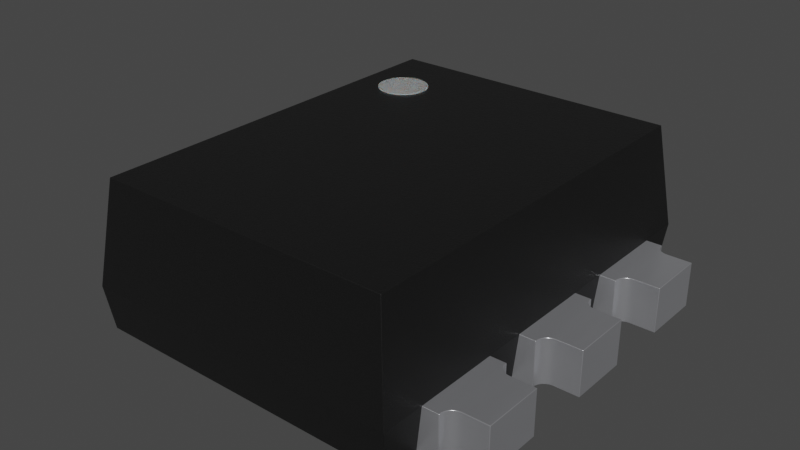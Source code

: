 # Source: SOT-666.blend  (saved by Blender 3.2.14; exported with 4.5.12 LTS)
import bpy
from mathutils import Matrix  # noqa: F401  (used for matrix-valued properties, if any)

bpy.ops.wm.read_factory_settings(use_empty=True)
scene = bpy.context.scene
scene.name = 'Scene'

# ---- collections
col_collection = bpy.data.collections.new('Collection'); scene.collection.children.link(col_collection)

# ---- materials (node trees are filled in below, after node groups)
mat_metal_pins = bpy.data.materials.new('metal_pins')
mat_metal_pins.use_transparent_shadow = False
mat_metal_pins.preview_render_type = 'CUBE'
mat_white_markings = bpy.data.materials.new('white_markings')
mat_white_markings.use_transparent_shadow = False
mat_white_markings.preview_render_type = 'FLAT'
mat_plastic_chip = bpy.data.materials.new('plastic_chip')
mat_plastic_chip.use_transparent_shadow = False
mat_plastic_chip.preview_render_type = 'CUBE'

# ---- material node trees
mat_metal_pins.use_nodes = True; mat_metal_pins.node_tree.nodes.clear()
_N = mat_metal_pins.node_tree.nodes; _L = mat_metal_pins.node_tree.links
n0 = _N.new('ShaderNodeMapping'); n0.name = 'Mapping'; n0.location = (-1447, -91)
n0.inputs[3].default_value = (4.8, 1.2, 1.1)
n1 = _N.new('ShaderNodeBsdfPrincipled'); n1.name = 'Principled BSDF'; n1.location = (-560, 254)
n1.distribution = 'GGX'
n1.subsurface_method = 'BURLEY'
n1.inputs[1].default_value = 0.7818
n1.inputs[2].default_value = 0.2886
n1.inputs[3].default_value = 1.45
n1.inputs[13].default_value = 0.0
n1.inputs[27].default_value = (0.0, 0.0, 0.0, 1.0)
n1.inputs[28].default_value = 1.0
n2 = _N.new('ShaderNodeOutputMaterial'); n2.name = 'Material Output.002'; n2.location = (-205, 253)
n2.width = 213
n3 = _N.new('ShaderNodeTexNoise'); n3.name = 'Noise Texture.002'; n3.location = (-1228, -73)
n3.inputs[2].default_value = 0.1
n3.inputs[3].default_value = 7.0
n3.inputs[4].default_value = 0.6
n3.inputs[8].default_value = 0.4
n4 = _N.new('ShaderNodeTexCoord'); n4.name = 'Texture Coordinate'; n4.location = (-1636, -116)
n5 = _N.new('ShaderNodeMix'); n5.name = 'Mix.001'; n5.location = (-921, 45)
n5.data_type = 'RGBA'
n5.inputs[6].default_value = (0.9398, 0.9547, 1.0, 1.0)
n5.inputs[7].default_value = (0.13, 0.1259, 0.1359, 1.0)
n6 = _N.new('ShaderNodeBump'); n6.name = 'Bump.001'; n6.location = (-1001, -227)
n6.inputs[0].default_value = 0.05
n6.inputs[1].default_value = 0.01
n6.inputs[2].default_value = 1.0
_L.new(n1.outputs[0], n2.inputs[0])
_L.new(n3.outputs[0], n6.inputs[3])
_L.new(n0.outputs[0], n3.inputs[0])
_L.new(n3.outputs[0], n5.inputs[0])
_L.new(n4.outputs[3], n0.inputs[0])
_L.new(n5.outputs[2], n1.inputs[0])
_L.new(n6.outputs[0], n1.inputs[5])
n2.is_active_output = True
mat_white_markings.use_nodes = True; mat_white_markings.node_tree.nodes.clear()
_N = mat_white_markings.node_tree.nodes; _L = mat_white_markings.node_tree.links
n0 = _N.new('ShaderNodeOutputMaterial'); n0.name = 'Material Output'; n0.location = (300, 300)
n1 = _N.new('ShaderNodeBsdfPrincipled'); n1.name = 'Principled BSDF'; n1.location = (-34, 272)
n1.distribution = 'GGX'
n1.subsurface_method = 'BURLEY'
n1.inputs[1].default_value = 0.02
n1.inputs[2].default_value = 0.4636
n1.inputs[3].default_value = 1.4
n1.inputs[8].default_value = 1.0
n1.inputs[10].default_value = 0.3682
n1.inputs[13].default_value = 0.6591
n1.inputs[18].default_value = 0.2318
n1.inputs[20].default_value = 0.6709
n1.inputs[24].default_value = 0.1191
n1.inputs[27].default_value = (0.0, 0.0, 0.0, 1.0)
n1.inputs[28].default_value = 1.0
n2 = _N.new('ShaderNodeMapping'); n2.name = 'Mapping'; n2.location = (-1010, 265)
n2.inputs[3].default_value = (3.0, 1.0, 1.0)
n3 = _N.new('ShaderNodeTexCoord'); n3.name = 'Texture Coordinate'; n3.location = (-1250, 180)
n4 = _N.new('ShaderNodeBump'); n4.name = 'Bump'; n4.location = (-376, -99)
n4.inputs[0].default_value = 0.05
n4.inputs[1].default_value = 1.0
n4.inputs[2].default_value = 1.0
n5 = _N.new('ShaderNodeTexNoise'); n5.name = 'Noise Texture'; n5.location = (-662, 176)
n5.inputs[2].default_value = 88.0
n5.inputs[3].default_value = 10.8
n5.inputs[4].default_value = 0.9167
n5.inputs[8].default_value = 1.6
n6 = _N.new('ShaderNodeValToRGB'); n6.name = 'ColorRamp'; n6.location = (-354, 186)
while len(n6.color_ramp.elements) > 1: n6.color_ramp.elements.remove(n6.color_ramp.elements[-1])
n6.color_ramp.elements[0].position = 0.0; n6.color_ramp.elements[0].color = (0.2596, 0.2596, 0.2596, 1.0)
_e = n6.color_ramp.elements.new(1.0); _e.color = (0.6303, 0.6303, 0.6303, 1.0)
n7 = _N.new('ShaderNodeMix'); n7.name = 'Mix'; n7.location = (-204, 152)
n7.data_type = 'RGBA'
n7.inputs[0].default_value = 0.3682
n7.inputs[7].default_value = (0.2525, 0.2525, 0.2525, 1.0)
_L.new(n5.outputs[0], n6.inputs[0])
_L.new(n1.outputs[0], n0.inputs[0])
_L.new(n3.outputs[2], n2.inputs[0])
_L.new(n2.outputs[0], n5.inputs[0])
_L.new(n5.outputs[0], n4.inputs[3])
_L.new(n4.outputs[0], n1.inputs[5])
_L.new(n6.outputs[0], n7.inputs[6])
_L.new(n7.outputs[2], n1.inputs[0])
n0.is_active_output = True
mat_plastic_chip.use_nodes = True; mat_plastic_chip.node_tree.nodes.clear()
_N = mat_plastic_chip.node_tree.nodes; _L = mat_plastic_chip.node_tree.links
n0 = _N.new('ShaderNodeBsdfPrincipled'); n0.name = 'Principled BSDF'; n0.location = (10, 300)
n0.distribution = 'GGX'
n0.subsurface_method = 'BURLEY'
n0.inputs[0].default_value = (0.009312, 0.009312, 0.009312, 1.0)
n0.inputs[1].default_value = 0.1372
n0.inputs[2].default_value = 0.3706
n0.inputs[3].default_value = 1.45
n0.inputs[27].default_value = (0.0, 0.0, 0.0, 1.0)
n0.inputs[28].default_value = 1.0
n1 = _N.new('ShaderNodeOutputMaterial'); n1.name = 'Material Output'; n1.location = (300, 300)
n2 = _N.new('ShaderNodeTexNoise'); n2.name = 'Noise Texture'; n2.location = (-893, 54)
n2.inputs[2].default_value = 200.0
n2.inputs[3].default_value = 3.6
n2.inputs[4].default_value = 0.8375
n3 = _N.new('ShaderNodeBump'); n3.name = 'Bump'; n3.location = (-604, -53)
n3.inputs[0].default_value = 0.08
n3.inputs[1].default_value = 1.0
n3.inputs[2].default_value = 1.0
_L.new(n0.outputs[0], n1.inputs[0])
_L.new(n2.outputs[0], n3.inputs[3])
_L.new(n3.outputs[0], n0.inputs[5])
n1.is_active_output = True

# ---- world
world_world = bpy.data.worlds.new('World'); scene.world = world_world
world_world.use_nodes = True; world_world.node_tree.nodes.clear()
_N = world_world.node_tree.nodes; _L = world_world.node_tree.links
n0 = _N.new('ShaderNodeOutputWorld'); n0.name = 'World Output'; n0.location = (300, 300)
n1 = _N.new('ShaderNodeBackground'); n1.name = 'Background'; n1.location = (10, 300)
n1.inputs[0].default_value = (0.05088, 0.05088, 0.05088, 1.0)
_L.new(n1.outputs[0], n0.inputs[0])
n0.is_active_output = True
world_world.color = (0.05088, 0.05088, 0.05088)
world_world.use_sun_shadow = False
world_world.sun_shadow_jitter_overblur = 0.0

# ---- meshes
me_shape_9_indexedfaceset_011 = bpy.data.meshes.new('SHAPE_9_IndexedFaceSet.011')
me_shape_9_indexedfaceset_011.from_pydata([(-0.709, -0.6454, -0.001), (-0.7043, -0.67, -0.001), (-0.7161, -0.6349, 0.179), (-0.85, -0.62, -0.001), (-0.75, -0.38, 0.179), (-0.7375, -0.3783, -0.001), (-0.7043, -0.33, -0.001), (-0.36, -0.67, 0.179), (-0.36, -0.33, 0.179), (0.7043, 0.17, 0.179), (0.7375, 0.1217, 0.179), (0.7259, 0.1269, 0.179), (0.709, 0.1454, 0.179), (0.7049, 0.1574, 0.179), (0.75, 0.12, 0.179), (0.85, 0.12, 0.179), (0.709, -0.1454, 0.179), (0.7161, -0.1349, 0.179), (0.7259, -0.1269, 0.179), (0.7375, -0.1217, 0.179), (0.7043, -0.17, -0.001), (0.36, -0.17, -0.001), (0.7049, 0.1574, -0.001), (0.7375, -0.1217, -0.001), (0.7161, 0.1349, 0.179), (0.85, -0.12, 0.179), (0.36, 0.67, 0.179), (0.7049, 0.6574, 0.179), (0.85, 0.62, 0.179), (0.75, 0.38, 0.179), (0.7259, 0.3731, -0.001), (0.709, 0.3546, 0.179), (0.7259, 0.3731, 0.179), (0.7375, 0.3783, 0.179), (0.7043, 0.33, 0.179), (0.75, 0.62, -0.001), (0.7375, 0.6217, -0.001), (0.85, 0.38, -0.001), (0.709, 0.3546, -0.001), (0.36, -0.33, -0.001), (0.7043, -0.33, 0.179), (0.7375, -0.3783, -0.001), (0.7161, -0.3651, -0.001), (0.85, -0.38, -0.001), (0.85, -0.62, -0.001), (0.7049, -0.6574, -0.001), (0.7259, -0.6269, -0.001), (0.7375, -0.6217, -0.001), (0.85, -0.62, 0.179), (-0.85, 0.12, -0.001), (-0.75, 0.12, 0.179), (-0.7259, 0.1269, -0.001), (-0.7043, 0.17, 0.179), (-0.7161, 0.1349, -0.001), (-0.75, -0.12, -0.001), (-0.7375, -0.1217, -0.001), (-0.36, 0.17, 0.179), (-0.709, 0.1454, 0.179), (-0.7043, 0.67, -0.001), (-0.7375, 0.6217, -0.001), (-0.36, 0.33, -0.001), (-0.75, 0.62, -0.001), (-0.7049, 0.3426, -0.001), (-0.709, 0.6454, 0.179), (-0.7161, 0.6349, 0.179), (-0.7259, 0.6269, 0.179), (-0.589, -0.7888, 0.5906), (-0.622, 0.8179, 0.005646), (0.6415, 0.8415, 0.18), (-0.6415, -0.8415, 0.18), (0.6415, -0.8415, 0.18), (0.5897, -0.7883, 0.5906), (-0.589, 0.7888, 0.5906), (0.5897, 0.7883, 0.5906), (0.622, 0.8179, 0.005646), (0.75, -0.38, -0.001), (0.75, -0.38, 0.179), (0.7259, -0.3731, 0.179), (0.709, -0.3546, 0.179), (0.7259, -0.6269, 0.179), (0.36, -0.67, -0.001), (0.7043, -0.33, -0.001), (0.7375, -0.3783, 0.179), (0.75, -0.62, 0.179), (0.709, -0.6454, 0.179), (0.709, 0.1454, -0.001), (0.75, -0.12, 0.179), (0.7049, -0.1574, -0.001), (-0.7043, -0.17, 0.179), (-0.7043, -0.17, -0.001), (-0.7161, -0.1349, -0.001), (-0.7043, 0.17, -0.001), (-0.75, 0.12, -0.001), (-0.709, 0.1454, -0.001), (-0.85, -0.12, -0.001), (-0.709, -0.1454, -0.001), (-0.7049, -0.1574, -0.001), (-0.7049, 0.1574, 0.179), (-0.7375, 0.1217, 0.179), (-0.75, -0.12, 0.179), (-0.6415, 0.8415, 0.18), (0.622, -0.8179, 0.005646), (-0.622, -0.8179, 0.005646), (0.709, 0.6454, 0.179), (0.85, 0.62, -0.001), (0.7161, 0.3651, 0.179), (0.7043, 0.33, -0.001), (0.7375, 0.3783, -0.001), (0.7043, 0.67, 0.179), (0.75, 0.62, 0.179), (0.7375, 0.6217, 0.179), (0.7161, 0.6349, 0.179), (-0.7375, 0.3783, -0.001), (-0.7161, 0.3651, 0.179), (-0.7049, 0.3426, 0.179), (-0.7043, 0.67, 0.179), (-0.7049, 0.6574, 0.179), (-0.75, 0.62, 0.179), (-0.7259, 0.3731, -0.001), (-0.7375, -0.6217, -0.001), (-0.7259, -0.6269, -0.001), (-0.7375, -0.6217, 0.179), (-0.709, -0.6454, 0.179), (-0.75, -0.38, -0.001), (-0.7161, -0.3651, -0.001), (-0.85, -0.38, -0.001), (-0.7049, -0.3426, 0.179), (-0.7049, -0.6574, 0.179), (-0.7043, -0.67, 0.179), (-0.75, -0.62, -0.001), (-0.75, -0.62, 0.179), (-0.85, -0.62, 0.179), (-0.85, -0.38, 0.179), (-0.7043, -0.33, 0.179), (-0.709, -0.3546, 0.179), (-0.7259, -0.3731, 0.179), (-0.7161, -0.3651, 0.179), (-0.36, -0.67, -0.001), (-0.7161, -0.6349, -0.001), (-0.7049, -0.6574, -0.001), (-0.36, -0.33, -0.001), (-0.7049, -0.3426, -0.001), (-0.709, -0.3546, -0.001), (-0.7259, -0.3731, -0.001), (-0.7259, -0.6269, 0.179), (-0.7375, -0.3783, 0.179), (0.36, 0.17, -0.001), (0.36, 0.17, 0.179), (0.7375, 0.1217, -0.001), (0.7043, 0.17, -0.001), (0.709, -0.1454, -0.001), (0.7259, -0.1269, -0.001), (0.7043, -0.17, 0.179), (0.36, -0.17, 0.179), (0.75, 0.12, -0.001), (0.7259, 0.1269, -0.001), (0.7161, 0.1349, -0.001), (0.85, 0.12, -0.001), (0.85, -0.12, -0.001), (0.75, -0.12, -0.001), (0.7161, -0.1349, -0.001), (0.7049, -0.1574, 0.179), (0.36, 0.33, -0.001), (0.7043, 0.67, -0.001), (0.709, 0.6454, -0.001), (0.7049, 0.6574, -0.001), (0.7259, 0.6269, 0.179), (0.85, 0.38, 0.179), (0.75, 0.38, -0.001), (0.7049, 0.3426, 0.179), (0.7049, 0.3426, -0.001), (0.36, 0.67, -0.001), (0.7259, 0.6269, -0.001), (0.7161, 0.6349, -0.001), (0.7161, 0.3651, -0.001), (0.36, 0.33, 0.179), (0.36, -0.67, 0.179), (0.36, -0.33, 0.179), (0.7049, -0.3426, 0.179), (0.7049, -0.3426, -0.001), (0.7161, -0.3651, 0.179), (0.7161, -0.6349, -0.001), (0.7049, -0.6574, 0.179), (0.7375, -0.6217, 0.179), (0.7043, -0.67, -0.001), (0.7043, -0.67, 0.179), (0.709, -0.3546, -0.001), (0.75, -0.62, -0.001), (0.7259, -0.3731, -0.001), (0.709, -0.6454, -0.001), (0.85, -0.38, 0.179), (0.7161, -0.6349, 0.179), (-0.36, -0.17, 0.179), (-0.85, -0.12, 0.179), (-0.85, 0.12, 0.179), (-0.7259, 0.1269, 0.179), (-0.7375, 0.1217, -0.001), (-0.36, 0.17, -0.001), (-0.36, -0.17, -0.001), (-0.7049, 0.1574, -0.001), (-0.7259, -0.1269, -0.001), (-0.7161, 0.1349, 0.179), (-0.7259, -0.1269, 0.179), (-0.7375, -0.1217, 0.179), (-0.7161, -0.1349, 0.179), (-0.709, -0.1454, 0.179), (-0.7049, -0.1574, 0.179), (-0.7043, 0.33, -0.001), (-0.709, 0.3546, -0.001), (-0.7259, 0.3731, 0.179), (-0.709, 0.3546, 0.179), (-0.7161, 0.3651, -0.001), (-0.7043, 0.33, 0.179), (-0.85, 0.38, 0.179), (-0.85, 0.62, 0.179), (-0.85, 0.62, -0.001), (-0.7049, 0.6574, -0.001), (-0.7375, 0.6217, 0.179), (-0.36, 0.67, -0.001), (-0.36, 0.33, 0.179), (-0.709, 0.6454, -0.001), (-0.75, 0.38, -0.001), (-0.7161, 0.6349, -0.001), (-0.7259, 0.6269, -0.001), (-0.85, 0.38, -0.001), (-0.36, 0.67, 0.179), (-0.75, 0.38, 0.179), (-0.7375, 0.3783, 0.179), (-0.4, 0.6, 0.5906), (-0.4, 0.6, 0.5946), (-0.3805, 0.5981, 0.5906), (-0.3805, 0.5981, 0.5946), (-0.3617, 0.5924, 0.5906), (-0.3617, 0.5924, 0.5946), (-0.3444, 0.5831, 0.5906), (-0.3444, 0.5831, 0.5946), (-0.3293, 0.5707, 0.5906), (-0.3293, 0.5707, 0.5946), (-0.3169, 0.5556, 0.5906), (-0.3169, 0.5556, 0.5946), (-0.3076, 0.5383, 0.5906), (-0.3076, 0.5383, 0.5946), (-0.3019, 0.5195, 0.5906), (-0.3019, 0.5195, 0.5946), (-0.3, 0.5, 0.5906), (-0.3, 0.5, 0.5946), (-0.3019, 0.4805, 0.5906), (-0.3019, 0.4805, 0.5946), (-0.3076, 0.4617, 0.5906), (-0.3076, 0.4617, 0.5946), (-0.3169, 0.4444, 0.5906), (-0.3169, 0.4444, 0.5946), (-0.3293, 0.4293, 0.5906), (-0.3293, 0.4293, 0.5946), (-0.3444, 0.4169, 0.5906), (-0.3444, 0.4169, 0.5946), (-0.3617, 0.4076, 0.5906), (-0.3617, 0.4076, 0.5946), (-0.3805, 0.4019, 0.5906), (-0.3805, 0.4019, 0.5946), (-0.4, 0.4, 0.5906), (-0.4, 0.4, 0.5946), (-0.4195, 0.4019, 0.5906), (-0.4195, 0.4019, 0.5946), (-0.4383, 0.4076, 0.5906), (-0.4383, 0.4076, 0.5946), (-0.4556, 0.4169, 0.5906), (-0.4556, 0.4169, 0.5946), (-0.4707, 0.4293, 0.5906), (-0.4707, 0.4293, 0.5946), (-0.4831, 0.4444, 0.5906), (-0.4831, 0.4444, 0.5946), (-0.4924, 0.4617, 0.5906), (-0.4924, 0.4617, 0.5946), (-0.4981, 0.4805, 0.5906), (-0.4981, 0.4805, 0.5946), (-0.5, 0.5, 0.5906), (-0.5, 0.5, 0.5946), (-0.4981, 0.5195, 0.5906), (-0.4981, 0.5195, 0.5946), (-0.4924, 0.5383, 0.5906), (-0.4924, 0.5383, 0.5946), (-0.4831, 0.5556, 0.5906), (-0.4831, 0.5556, 0.5946), (-0.4707, 0.5707, 0.5906), (-0.4707, 0.5707, 0.5946), (-0.4556, 0.5831, 0.5906), (-0.4556, 0.5831, 0.5946), (-0.4383, 0.5924, 0.5906), (-0.4383, 0.5924, 0.5946), (-0.4195, 0.5981, 0.5906), (-0.4195, 0.5981, 0.5946)], [], [(139, 137, 1), (0, 137, 139), (138, 137, 0), (7, 8, 136, 2), (135, 144, 2, 136), (142, 140, 124), (145, 121, 144, 135), (4, 130, 121, 145), (6, 140, 141), (132, 131, 130, 4), (130, 129, 119, 121), (129, 130, 131, 3), (127, 139, 1, 128), (39, 177, 40, 81), (122, 0, 139, 127), (159, 154, 157, 158), (144, 120, 138, 2), (3, 131, 132, 125), (125, 132, 4, 123), (133, 6, 141, 126), (126, 141, 142, 134), (145, 5, 123, 4), (135, 143, 5, 145), (136, 124, 143, 135), (6, 133, 8, 140), (134, 142, 124, 136), (140, 8, 7, 137), (21, 153, 147, 146), (127, 128, 7), (122, 127, 7), (2, 122, 7), (162, 171, 173, 174), (166, 111, 105, 32), (134, 136, 8), (30, 172, 36, 107), (126, 134, 8), (107, 36, 35, 168), (133, 126, 8), (28, 109, 29, 167), (146, 147, 9, 149), (14, 154, 148, 10), (10, 148, 155, 11), (13, 22, 149, 9), (12, 85, 22, 13), (24, 156, 85, 12), (154, 14, 15, 157), (11, 155, 156, 24), (157, 15, 25, 158), (158, 25, 86, 159), (152, 20, 87, 161), (161, 87, 150, 16), (19, 23, 159, 86), (18, 151, 23, 19), (17, 160, 151, 18), (152, 153, 21, 20), (16, 150, 160, 17), (15, 14, 86, 25), (14, 10, 19, 86), (10, 11, 18, 19), (90, 200, 51, 53), (146, 85, 156), (146, 22, 85), (146, 149, 22), (21, 87, 20), (21, 150, 87), (21, 160, 150), (24, 147, 153, 17), (162, 175, 26, 171), (55, 54, 92, 196), (200, 55, 196, 51), (195, 202, 204, 201), (147, 24, 12), (147, 12, 13), (147, 13, 9), (153, 152, 161), (153, 161, 16), (153, 16, 17), (53, 197, 198, 90), (171, 26, 108, 163), (109, 35, 36, 110), (110, 36, 172, 166), (27, 165, 163, 108), (103, 164, 165, 27), (111, 173, 164, 103), (35, 109, 28, 104), (166, 172, 173, 111), (104, 28, 167, 37), (37, 167, 29, 168), (34, 106, 170, 169), (169, 170, 38, 31), (33, 107, 168, 29), (32, 30, 107, 33), (105, 174, 30, 32), (34, 175, 162, 106), (31, 38, 174, 105), (80, 176, 177, 39), (187, 75, 43, 44), (109, 110, 33, 29), (110, 166, 32, 33), (138, 120, 143, 124), (171, 164, 173), (171, 165, 164), (171, 163, 165), (162, 170, 106), (162, 38, 170), (162, 174, 38), (111, 26, 175, 105), (190, 76, 83, 48), (151, 155, 148, 23), (26, 111, 103), (26, 103, 27), (26, 27, 108), (175, 34, 169), (175, 169, 31), (175, 31, 105), (80, 39, 42, 181), (76, 75, 41, 82), (49, 194, 50, 92), (82, 41, 188, 77), (178, 179, 81, 40), (78, 186, 179, 178), (180, 42, 186, 78), (75, 76, 190, 43), (77, 188, 42, 180), (43, 190, 48, 44), (44, 48, 83, 187), (185, 184, 45, 182), (182, 45, 189, 84), (183, 47, 187, 83), (79, 46, 47, 183), (63, 220, 222, 64), (184, 185, 176, 80), (191, 181, 46, 79), (192, 88, 89, 198), (21, 146, 156, 160), (76, 82, 183, 83), (82, 77, 79, 183), (11, 24, 17, 18), (39, 186, 42), (39, 179, 186), (39, 81, 179), (80, 45, 184), (80, 189, 45), (80, 181, 189), (180, 177, 176, 191), (221, 224, 215, 61), (112, 221, 61, 59), (118, 112, 59, 223), (211, 118, 223, 222), (177, 180, 78), (177, 78, 178), (177, 178, 40), (176, 185, 182), (176, 182, 84), (176, 84, 191), (222, 218, 60, 211), (99, 54, 55, 203), (203, 55, 200, 202), (206, 96, 89, 88), (205, 95, 96, 206), (204, 90, 95, 205), (54, 99, 193, 94), (202, 200, 90, 204), (94, 193, 194, 49), (52, 91, 199, 97), (97, 199, 93, 57), (98, 196, 92, 50), (195, 51, 196, 98), (201, 53, 51, 195), (91, 52, 56, 197), (57, 93, 53, 201), (197, 56, 192, 198), (54, 94, 49, 92), (96, 198, 89), (95, 198, 96), (90, 198, 95), (192, 56, 201, 204), (173, 172, 30, 174), (93, 197, 53), (98, 203, 202, 195), (199, 197, 93), (50, 99, 203, 98), (91, 197, 199), (194, 193, 99, 50), (206, 88, 192), (205, 206, 192), (204, 205, 192), (124, 140, 137, 138), (160, 156, 155, 151), (57, 201, 56), (97, 57, 56), (47, 41, 75, 187), (52, 97, 56), (219, 212, 207, 60), (226, 221, 112, 227), (227, 112, 118, 209), (114, 62, 207, 212), (210, 208, 62, 114), (113, 211, 208, 210), (221, 226, 213, 224), (209, 118, 211, 113), (224, 213, 214, 215), (215, 214, 117, 61), (115, 58, 216, 116), (116, 216, 220, 63), (217, 59, 61, 117), (65, 223, 59, 217), (58, 115, 225, 218), (64, 222, 223, 65), (137, 7, 128, 1), (62, 60, 207), (208, 60, 62), (211, 60, 208), (219, 225, 64, 113), (65, 209, 113, 64), (220, 218, 222), (217, 227, 209, 65), (216, 218, 220), (117, 226, 227, 217), (58, 218, 216), (214, 213, 226, 117), (114, 212, 219), (210, 114, 219), (113, 210, 219), (74, 67, 100, 68), (181, 42, 188, 46), (63, 64, 225), (120, 119, 5, 143), (116, 63, 225), (119, 129, 123, 5), (115, 116, 225), (168, 35, 104, 37), (101, 102, 67, 74), (23, 148, 154, 159), (66, 69, 70, 71), (102, 101, 70, 69), (67, 102, 69, 100), (100, 72, 73, 68), (68, 70, 101, 74), (68, 73, 71, 70), (72, 100, 69, 66), (2, 138, 0, 122), (129, 3, 125, 123), (84, 189, 181, 191), (120, 144, 121, 119), (46, 188, 41, 47), (77, 180, 191, 79), (73, 72, 66, 71), (140, 142, 141), (218, 225, 219, 60), (228, 229, 231, 230), (230, 231, 233, 232), (232, 233, 235, 234), (234, 235, 237, 236), (236, 237, 239, 238), (238, 239, 241, 240), (240, 241, 243, 242), (242, 243, 245, 244), (244, 245, 247, 246), (246, 247, 249, 248), (248, 249, 251, 250), (250, 251, 253, 252), (252, 253, 255, 254), (254, 255, 257, 256), (256, 257, 259, 258), (258, 259, 261, 260), (260, 261, 263, 262), (262, 263, 265, 264), (264, 265, 267, 266), (266, 267, 269, 268), (268, 269, 271, 270), (270, 271, 273, 272), (272, 273, 275, 274), (274, 275, 277, 276), (276, 277, 279, 278), (278, 279, 281, 280), (280, 281, 283, 282), (282, 283, 285, 284), (284, 285, 287, 286), (286, 287, 289, 288), (231, 229, 291, 289, 287, 285, 283, 281, 279, 277, 275, 273, 271, 269, 267, 265, 263, 261, 259, 257, 255, 253, 251, 249, 247, 245, 243, 241, 239, 237, 235, 233), (288, 289, 291, 290), (290, 291, 229, 228), (228, 230, 232, 234, 236, 238, 240, 242, 244, 246, 248, 250, 252, 254, 256, 258, 260, 262, 264, 266, 268, 270, 272, 274, 276, 278, 280, 282, 284, 286, 288, 290)])
me_shape_9_indexedfaceset_011.polygons.foreach_set('use_smooth', [True] * 284)
me_shape_9_indexedfaceset_011.polygons.foreach_set('material_index', [0, 0, 0, 0, 0, 0, 0, 0, 0, 0, 0, 0, 0, 0, 0, 0, 0, 0, 0, 0, 0, 0, 0, 0, 0, 0, 0, 0, 0, 0, 0, 0, 0, 0, 0, 0, 0, 0, 0, 0, 0, 0, 0, 0, 0, 0, 0, 0, 0, 0, 0, 0, 0, 0, 0, 0, 0, 0, 0, 0, 0, 0, 0, 0, 0, 0, 0, 0, 0, 0, 0, 0, 0, 0, 0, 0, 0, 0, 0, 0, 0, 0, 0, 0, 0, 0, 0, 0, 0, 0, 0, 0, 0, 0, 0, 0, 0, 0, 0, 0, 0, 0, 0, 0, 0, 0, 0, 0, 0, 0, 0, 0, 0, 0, 0, 0, 0, 0, 0, 0, 0, 0, 0, 0, 0, 0, 0, 0, 0, 0, 0, 0, 0, 0, 0, 0, 0, 0, 0, 0, 0, 0, 0, 0, 0, 0, 0, 0, 0, 0, 0, 0, 0, 0, 0, 0, 0, 0, 0, 0, 0, 0, 0, 0, 0, 0, 0, 0, 0, 0, 0, 0, 0, 0, 0, 0, 0, 0, 0, 0, 0, 0, 0, 0, 0, 0, 0, 0, 0, 0, 0, 0, 0, 0, 0, 0, 0, 0, 0, 0, 0, 0, 0, 0, 0, 0, 0, 0, 0, 0, 0, 0, 0, 0, 0, 0, 0, 0, 0, 0, 0, 0, 0, 0, 2, 0, 0, 0, 0, 0, 0, 0, 2, 0, 2, 2, 2, 2, 2, 2, 2, 0, 0, 0, 0, 0, 0, 2, 0, 0, 1, 1, 1, 1, 1, 1, 1, 1, 1, 1, 1, 1, 1, 1, 1, 1, 1, 1, 1, 1, 1, 1, 1, 1, 1, 1, 1, 1, 1, 1, 1, 1, 1, 1])
_k = set([(0, 138), (0, 139), (1, 137), (1, 139), (2, 122), (2, 144), (3, 125), (3, 129), (3, 131), (4, 132), (4, 145), (5, 123), (5, 143), (6, 140), (6, 141), (7, 8), (7, 128), (7, 137), (8, 133), (8, 140), (9, 13), (9, 147), (10, 11), (10, 14), (11, 24), (12, 13), (12, 24), (14, 15), (15, 25), (15, 157), (16, 17), (16, 161), (17, 18), (18, 19), (19, 86), (20, 21), (20, 87), (21, 146), (21, 153), (22, 85), (22, 149), (23, 151), (23, 159), (25, 86), (25, 158), (26, 108), (26, 171), (26, 175), (27, 103), (27, 108), (28, 104), (28, 109), (28, 167), (29, 33), (29, 167), (30, 107), (30, 174), (31, 105), (31, 169), (32, 33), (32, 105), (34, 169), (34, 175), (35, 36), (35, 104), (36, 172), (37, 104), (37, 167), (37, 168), (38, 170), (38, 174), (39, 80), (39, 81), (39, 177), (40, 177), (40, 178), (41, 75), (41, 188), (42, 186), (42, 188), (43, 44), (43, 75), (43, 190), (44, 48), (44, 187), (45, 184), (45, 189), (46, 47), (46, 181), (47, 187), (48, 83), (48, 190), (49, 92), (49, 94), (49, 194), (50, 98), (50, 194), (51, 53), (51, 196), (52, 56), (52, 97), (53, 93), (54, 55), (54, 94), (55, 200), (56, 192), (56, 197), (57, 97), (57, 201), (58, 216), (58, 218), (59, 61), (59, 223), (60, 207), (60, 218), (60, 219), (61, 215), (62, 207), (62, 208), (63, 64), (63, 116), (64, 65), (65, 217), (66, 69), (66, 71), (66, 72), (67, 74), (67, 100), (67, 102), (68, 70), (68, 73), (68, 74), (68, 100), (69, 70), (69, 100), (69, 102), (70, 71), (70, 101), (71, 73), (72, 73), (72, 100), (74, 101), (76, 82), (76, 190), (77, 82), (77, 180), (78, 178), (78, 180), (79, 183), (79, 191), (80, 176), (80, 184), (81, 179), (83, 183), (84, 182), (84, 191), (85, 156), (87, 150), (88, 192), (88, 206), (89, 96), (89, 198), (90, 95), (90, 200), (91, 197), (91, 199), (92, 196), (93, 199), (94, 193), (95, 96), (98, 195), (99, 193), (99, 203), (101, 102), (103, 111), (106, 162), (106, 170), (107, 168), (109, 110), (110, 166), (111, 166), (112, 118), (112, 221), (113, 209), (113, 210), (114, 210), (114, 212), (115, 116), (115, 225), (117, 214), (117, 217), (118, 211), (119, 120), (119, 129), (120, 138), (121, 130), (121, 144), (122, 127), (123, 125), (124, 142), (124, 143), (125, 132), (126, 133), (126, 134), (127, 128), (130, 131), (131, 132), (134, 136), (135, 136), (135, 145), (137, 140), (141, 142), (146, 147), (146, 149), (147, 153), (148, 154), (148, 155), (150, 160), (151, 160), (152, 153), (152, 161), (154, 157), (155, 156), (157, 158), (158, 159), (162, 171), (162, 175), (163, 165), (163, 171), (164, 165), (164, 173), (172, 173), (176, 177), (176, 185), (179, 186), (181, 189), (182, 185), (192, 198), (193, 194), (195, 201), (197, 198), (202, 203), (202, 204), (204, 205), (205, 206), (208, 211), (209, 227), (212, 219), (213, 214), (213, 224), (213, 226), (214, 215), (215, 224), (216, 220), (218, 225), (219, 225), (220, 222), (221, 224), (222, 223), (226, 227), (228, 230), (228, 290), (229, 231), (229, 291), (230, 232), (231, 233), (232, 234), (233, 235), (234, 236), (235, 237), (236, 238), (237, 239), (238, 240), (239, 241), (240, 242), (241, 243), (242, 244), (243, 245), (244, 246), (245, 247), (246, 248), (247, 249), (248, 250), (249, 251), (250, 252), (251, 253), (252, 254), (253, 255), (254, 256), (255, 257), (256, 258), (257, 259), (258, 260), (259, 261), (260, 262), (261, 263), (262, 264), (263, 265), (264, 266), (265, 267), (266, 268), (267, 269), (268, 270), (269, 271), (270, 272), (271, 273), (272, 274), (273, 275), (274, 276), (275, 277), (276, 278), (277, 279), (278, 280), (279, 281), (280, 282), (281, 283), (282, 284), (283, 285), (284, 286), (285, 287), (286, 288), (287, 289), (288, 290), (289, 291)])
me_shape_9_indexedfaceset_011.attributes.new('sharp_edge', 'BOOLEAN', 'EDGE').data.foreach_set('value', [ (min(e.vertices), max(e.vertices)) in _k for e in me_shape_9_indexedfaceset_011.edges])
_uv = me_shape_9_indexedfaceset_011.uv_layers.new(name='UVMap')
_uv.uv.foreach_set('vector', [0.08533, 0.1133, 0.2882, 0.1059, 0.08568, 0.1059, 0.08295, 0.1204, 0.2882, 0.1059, 0.08533, 0.1133, 0.07874, 0.1265, 0.2882, 0.1059, 0.08295, 0.1204, 0.2882, 0.1059, 0.2882, 0.3059, 0.07874, 0.2853, 0.07874, 0.1265, 0.07301, 0.2805, 0.07301, 0.1313, 0.07874, 0.1265, 0.07874, 0.2853, 0.08295, 0.2914, 0.2882, 0.3059, 0.07874, 0.2853, 0.0662, 0.2775, 0.0662, 0.1343, 0.07301, 0.1313, 0.07301, 0.2805, 0.05882, 0.2765, 0.05882, 0.1353, 0.0662, 0.1343, 0.0662, 0.2775, 0.08568, 0.3059, 0.2882, 0.3059, 0.08533, 0.2984, 5.96e-08, 0.2765, 1.788e-07, 0.1353, 0.05882, 0.1353, 0.05882, 0.2765, 0.05882, 0.6053, 0.05882, 0.4994, 0.0662, 0.4994, 0.0662, 0.6053, 0.05882, 0.4994, 0.05882, 0.6053, 1.788e-07, 0.6053, 1.788e-07, 0.4994, 0.1133, 0.6053, 0.1133, 0.4994, 0.1059, 0.4994, 0.1059, 0.6053, 0.7118, 0.4994, 0.7118, 0.6053, 0.9143, 0.6053, 0.9143, 0.4994, 0.1204, 0.6053, 0.1204, 0.4994, 0.1133, 0.4994, 0.1133, 0.6053, 0.9412, 0.4294, 0.9412, 0.5706, 1.0, 0.5706, 1.0, 0.4294, 0.07301, 0.6053, 0.07301, 0.4994, 0.07874, 0.4994, 0.07874, 0.6053, 0.1353, 0.4994, 0.1353, 0.6053, 0.2765, 0.6053, 0.2765, 0.4994, 5.96e-08, 0.4994, 5.96e-08, 0.6053, 0.05882, 0.6053, 0.05882, 0.4994, 0.3059, 0.6053, 0.3059, 0.4994, 0.2984, 0.4994, 0.2984, 0.6053, 0.2984, 0.6053, 0.2984, 0.4994, 0.2914, 0.4994, 0.2914, 0.6053, 0.0662, 0.6053, 0.0662, 0.4994, 0.05882, 0.4994, 0.05882, 0.6053, 0.07301, 0.6053, 0.07301, 0.4994, 0.0662, 0.4994, 0.0662, 0.6053, 0.07874, 0.6053, 0.07874, 0.4994, 0.07301, 0.4994, 0.07301, 0.6053, 0.08568, 0.4994, 0.08568, 0.6053, 0.2882, 0.6053, 0.2882, 0.4994, 0.2914, 0.6053, 0.2914, 0.4994, 0.2853, 0.4994, 0.2853, 0.6053, 0.3059, 0.4994, 0.3059, 0.6053, 0.1059, 0.6053, 0.1059, 0.4994, 0.4, 0.4994, 0.4, 0.6053, 0.6, 0.6053, 0.6, 0.4994, 0.08533, 0.1133, 0.08568, 0.1059, 0.2882, 0.1059, 0.08295, 0.1204, 0.08533, 0.1133, 0.2882, 0.1059, 0.07874, 0.1265, 0.08295, 0.1204, 0.2882, 0.1059, 0.7118, 0.6941, 0.7118, 0.8941, 0.9213, 0.8735, 0.9213, 0.7147, 0.927, 0.8687, 0.9213, 0.8735, 0.9213, 0.7147, 0.927, 0.7195, 0.08295, 0.2914, 0.07874, 0.2853, 0.2882, 0.3059, 0.927, 0.7195, 0.927, 0.8687, 0.9338, 0.8657, 0.9338, 0.7225, 0.08533, 0.2984, 0.08295, 0.2914, 0.2882, 0.3059, 0.9338, 0.7225, 0.9338, 0.8657, 0.9412, 0.8647, 0.9412, 0.7235, 0.08568, 0.3059, 0.08533, 0.2984, 0.2882, 0.3059, 1.0, 0.8647, 0.9412, 0.8647, 0.9412, 0.7235, 1.0, 0.7235, 0.7118, 0.4994, 0.7118, 0.6053, 0.9143, 0.6053, 0.9143, 0.4994, 0.9412, 0.6053, 0.9412, 0.4994, 0.9338, 0.4994, 0.9338, 0.6053, 0.9338, 0.6053, 0.9338, 0.4994, 0.927, 0.4994, 0.927, 0.6053, 0.5926, 0.6053, 0.5926, 0.4994, 0.6, 0.4994, 0.6, 0.6053, 0.5855, 0.6053, 0.5855, 0.4994, 0.5926, 0.4994, 0.5926, 0.6053, 0.5794, 0.6053, 0.5794, 0.4994, 0.5855, 0.4994, 0.5855, 0.6053, 0.9412, 0.4994, 0.9412, 0.6053, 1.0, 0.6053, 1.0, 0.4994, 0.927, 0.6053, 0.927, 0.4994, 0.9213, 0.4994, 0.9213, 0.6053, 0.5706, 0.4994, 0.5706, 0.6053, 0.4294, 0.6053, 0.4294, 0.4994, 1.0, 0.4994, 1.0, 0.6053, 0.9412, 0.6053, 0.9412, 0.4994, 0.4, 0.6053, 0.4, 0.4994, 0.4074, 0.4994, 0.4074, 0.6053, 0.4074, 0.6053, 0.4074, 0.4994, 0.4145, 0.4994, 0.4145, 0.6053, 0.9338, 0.6053, 0.9338, 0.4994, 0.9412, 0.4994, 0.9412, 0.6053, 0.927, 0.6053, 0.927, 0.4994, 0.9338, 0.4994, 0.9338, 0.6053, 0.9213, 0.6053, 0.9213, 0.4994, 0.927, 0.4994, 0.927, 0.6053, 0.9143, 0.6053, 0.7118, 0.6053, 0.7118, 0.4994, 0.9143, 0.4994, 0.4145, 0.6053, 0.4145, 0.4994, 0.4206, 0.4994, 0.4206, 0.6053, 1.0, 0.5706, 0.9412, 0.5706, 0.9412, 0.4294, 1.0, 0.4294, 0.9412, 0.5706, 0.9338, 0.5716, 0.9338, 0.4284, 0.9412, 0.4294, 0.9338, 0.5716, 0.927, 0.5746, 0.927, 0.4254, 0.9338, 0.4284, 0.07874, 0.4206, 0.07301, 0.4254, 0.07301, 0.5746, 0.07874, 0.5794, 0.7118, 0.6, 0.917, 0.5855, 0.9213, 0.5794, 0.7118, 0.6, 0.9147, 0.5926, 0.917, 0.5855, 0.7118, 0.6, 0.9143, 0.6, 0.9147, 0.5926, 0.7118, 0.4, 0.9147, 0.4074, 0.9143, 0.4, 0.7118, 0.4, 0.917, 0.4145, 0.9147, 0.4074, 0.7118, 0.4, 0.9213, 0.4206, 0.917, 0.4145, 0.9213, 0.5794, 0.7118, 0.6, 0.7118, 0.4, 0.9213, 0.4206, 0.6941, 0.4994, 0.6941, 0.6053, 0.8941, 0.6053, 0.8941, 0.4994, 0.0662, 0.4284, 0.05882, 0.4294, 0.05882, 0.5706, 0.0662, 0.5716, 0.07301, 0.4254, 0.0662, 0.4284, 0.0662, 0.5716, 0.07301, 0.5746, 0.07301, 0.5746, 0.07301, 0.4254, 0.07874, 0.4206, 0.07874, 0.5794, 0.7118, 0.6, 0.9213, 0.5794, 0.917, 0.5855, 0.7118, 0.6, 0.917, 0.5855, 0.9147, 0.5926, 0.7118, 0.6, 0.9147, 0.5926, 0.9143, 0.6, 0.7118, 0.4, 0.9143, 0.4, 0.9147, 0.4074, 0.7118, 0.4, 0.9147, 0.4074, 0.917, 0.4145, 0.7118, 0.4, 0.917, 0.4145, 0.9213, 0.4206, 0.07874, 0.5794, 0.2882, 0.6, 0.2882, 0.4, 0.07874, 0.4206, 0.7118, 0.4994, 0.7118, 0.6053, 0.9143, 0.6053, 0.9143, 0.4994, 0.9412, 0.6053, 0.9412, 0.4994, 0.9338, 0.4994, 0.9338, 0.6053, 0.9338, 0.6053, 0.9338, 0.4994, 0.927, 0.4994, 0.927, 0.6053, 0.8867, 0.6053, 0.8867, 0.4994, 0.8941, 0.4994, 0.8941, 0.6053, 0.8796, 0.6053, 0.8796, 0.4994, 0.8867, 0.4994, 0.8867, 0.6053, 0.8735, 0.6053, 0.8735, 0.4994, 0.8796, 0.4994, 0.8796, 0.6053, 0.9412, 0.4994, 0.9412, 0.6053, 1.0, 0.6053, 1.0, 0.4994, 0.927, 0.6053, 0.927, 0.4994, 0.9213, 0.4994, 0.9213, 0.6053, 0.8647, 0.4994, 0.8647, 0.6053, 0.7235, 0.6053, 0.7235, 0.4994, 1.0, 0.4994, 1.0, 0.6053, 0.9412, 0.6053, 0.9412, 0.4994, 0.6941, 0.6053, 0.6941, 0.4994, 0.7016, 0.4994, 0.7016, 0.6053, 0.7016, 0.6053, 0.7016, 0.4994, 0.7086, 0.4994, 0.7086, 0.6053, 0.9338, 0.6053, 0.9338, 0.4994, 0.9412, 0.4994, 0.9412, 0.6053, 0.927, 0.6053, 0.927, 0.4994, 0.9338, 0.4994, 0.9338, 0.6053, 0.9213, 0.6053, 0.9213, 0.4994, 0.927, 0.4994, 0.927, 0.6053, 0.9143, 0.6053, 0.7118, 0.6053, 0.7118, 0.4994, 0.9143, 0.4994, 0.7086, 0.6053, 0.7086, 0.4994, 0.7147, 0.4994, 0.7147, 0.6053, 0.1059, 0.4994, 0.1059, 0.6053, 0.3059, 0.6053, 0.3059, 0.4994, 0.9412, 0.1353, 0.9412, 0.2765, 1.0, 0.2765, 1.0, 0.1353, 0.9412, 0.8647, 0.9338, 0.8657, 0.9338, 0.7225, 0.9412, 0.7235, 0.9338, 0.8657, 0.927, 0.8687, 0.927, 0.7195, 0.9338, 0.7225, 0.07874, 0.1265, 0.07301, 0.1313, 0.07301, 0.2805, 0.07874, 0.2853, 0.7118, 0.8941, 0.917, 0.8796, 0.9213, 0.8735, 0.7118, 0.8941, 0.9147, 0.8867, 0.917, 0.8796, 0.7118, 0.8941, 0.9143, 0.8941, 0.9147, 0.8867, 0.7118, 0.6941, 0.9147, 0.7016, 0.9143, 0.6941, 0.7118, 0.6941, 0.917, 0.7086, 0.9147, 0.7016, 0.7118, 0.6941, 0.9213, 0.7147, 0.917, 0.7086, 0.9213, 0.8735, 0.7118, 0.8941, 0.7118, 0.6941, 0.9213, 0.7147, 1.0, 0.2765, 0.9412, 0.2765, 0.9412, 0.1353, 1.0, 0.1353, 0.927, 0.4254, 0.927, 0.5746, 0.9338, 0.5716, 0.9338, 0.4284, 0.7118, 0.8941, 0.9213, 0.8735, 0.917, 0.8796, 0.7118, 0.8941, 0.917, 0.8796, 0.9147, 0.8867, 0.7118, 0.8941, 0.9147, 0.8867, 0.9143, 0.8941, 0.7118, 0.6941, 0.9143, 0.6941, 0.9147, 0.7016, 0.7118, 0.6941, 0.9147, 0.7016, 0.917, 0.7086, 0.7118, 0.6941, 0.917, 0.7086, 0.9213, 0.7147, 0.7118, 0.1059, 0.7118, 0.3059, 0.9213, 0.2853, 0.9213, 0.1265, 0.9412, 0.6053, 0.9412, 0.4994, 0.9338, 0.4994, 0.9338, 0.6053, 5.96e-08, 0.4994, 5.96e-08, 0.6053, 0.05882, 0.6053, 0.05882, 0.4994, 0.9338, 0.6053, 0.9338, 0.4994, 0.927, 0.4994, 0.927, 0.6053, 0.2984, 0.6053, 0.2984, 0.4994, 0.3059, 0.4994, 0.3059, 0.6053, 0.2914, 0.6053, 0.2914, 0.4994, 0.2984, 0.4994, 0.2984, 0.6053, 0.2853, 0.6053, 0.2853, 0.4994, 0.2914, 0.4994, 0.2914, 0.6053, 0.9412, 0.4994, 0.9412, 0.6053, 1.0, 0.6053, 1.0, 0.4994, 0.927, 0.6053, 0.927, 0.4994, 0.9213, 0.4994, 0.9213, 0.6053, 0.2765, 0.4994, 0.2765, 0.6053, 0.1353, 0.6053, 0.1353, 0.4994, 1.0, 0.4994, 1.0, 0.6053, 0.9412, 0.6053, 0.9412, 0.4994, 0.1059, 0.6053, 0.1059, 0.4994, 0.1133, 0.4994, 0.1133, 0.6053, 0.1133, 0.6053, 0.1133, 0.4994, 0.1204, 0.4994, 0.1204, 0.6053, 0.9338, 0.6053, 0.9338, 0.4994, 0.9412, 0.4994, 0.9412, 0.6053, 0.927, 0.6053, 0.927, 0.4994, 0.9338, 0.4994, 0.9338, 0.6053, 0.8796, 0.6053, 0.8796, 0.4994, 0.8735, 0.4994, 0.8735, 0.6053, 0.9143, 0.4994, 0.9143, 0.6053, 0.7118, 0.6053, 0.7118, 0.4994, 0.9213, 0.6053, 0.9213, 0.4994, 0.927, 0.4994, 0.927, 0.6053, 0.2882, 0.6053, 0.08568, 0.6053, 0.08568, 0.4994, 0.2882, 0.4994, 0.7118, 0.4, 0.7118, 0.6, 0.9213, 0.5794, 0.9213, 0.4206, 0.9412, 0.2765, 0.9338, 0.2775, 0.9338, 0.1343, 0.9412, 0.1353, 0.9338, 0.2775, 0.927, 0.2805, 0.927, 0.1313, 0.9338, 0.1343, 0.927, 0.5746, 0.9213, 0.5794, 0.9213, 0.4206, 0.927, 0.4254, 0.7118, 0.3059, 0.917, 0.2914, 0.9213, 0.2853, 0.7118, 0.3059, 0.9147, 0.2984, 0.917, 0.2914, 0.7118, 0.3059, 0.9143, 0.3059, 0.9147, 0.2984, 0.7118, 0.1059, 0.9147, 0.1133, 0.9143, 0.1059, 0.7118, 0.1059, 0.917, 0.1204, 0.9147, 0.1133, 0.7118, 0.1059, 0.9213, 0.1265, 0.917, 0.1204, 0.9213, 0.2853, 0.7118, 0.3059, 0.7118, 0.1059, 0.9213, 0.1265, 0.05882, 0.7235, 5.96e-08, 0.7235, 0.0, 0.8647, 0.05882, 0.8647, 0.0662, 0.7225, 0.05882, 0.7235, 0.05882, 0.8647, 0.0662, 0.8657, 0.07301, 0.7195, 0.0662, 0.7225, 0.0662, 0.8657, 0.07301, 0.8687, 0.07874, 0.7147, 0.07301, 0.7195, 0.07301, 0.8687, 0.07874, 0.8735, 0.7118, 0.3059, 0.9213, 0.2853, 0.917, 0.2914, 0.7118, 0.3059, 0.917, 0.2914, 0.9147, 0.2984, 0.7118, 0.3059, 0.9147, 0.2984, 0.9143, 0.3059, 0.7118, 0.1059, 0.9143, 0.1059, 0.9147, 0.1133, 0.7118, 0.1059, 0.9147, 0.1133, 0.917, 0.1204, 0.7118, 0.1059, 0.917, 0.1204, 0.9213, 0.1265, 0.07874, 0.8735, 0.2882, 0.8941, 0.2882, 0.6941, 0.07874, 0.7147, 0.05882, 0.6053, 0.05882, 0.4994, 0.0662, 0.4994, 0.0662, 0.6053, 0.0662, 0.6053, 0.0662, 0.4994, 0.07301, 0.4994, 0.07301, 0.6053, 0.4074, 0.6053, 0.4074, 0.4994, 0.4, 0.4994, 0.4, 0.6053, 0.4145, 0.6053, 0.4145, 0.4994, 0.4074, 0.4994, 0.4074, 0.6053, 0.4206, 0.6053, 0.4206, 0.4994, 0.4145, 0.4994, 0.4145, 0.6053, 0.05882, 0.4994, 0.05882, 0.6053, 5.96e-08, 0.6053, 5.96e-08, 0.4994, 0.07301, 0.6053, 0.07301, 0.4994, 0.07874, 0.4994, 0.07874, 0.6053, 0.4294, 0.4994, 0.4294, 0.6053, 0.5706, 0.6053, 0.5706, 0.4994, 0.6, 0.6053, 0.6, 0.4994, 0.5926, 0.4994, 0.5926, 0.6053, 0.5926, 0.6053, 0.5926, 0.4994, 0.5855, 0.4994, 0.5855, 0.6053, 0.0662, 0.6053, 0.0662, 0.4994, 0.05882, 0.4994, 0.05882, 0.6053, 0.07301, 0.6053, 0.07301, 0.4994, 0.0662, 0.4994, 0.0662, 0.6053, 0.07874, 0.6053, 0.07874, 0.4994, 0.07301, 0.4994, 0.07301, 0.6053, 0.08568, 0.4994, 0.08568, 0.6053, 0.2882, 0.6053, 0.2882, 0.4994, 0.5855, 0.6053, 0.5855, 0.4994, 0.5794, 0.4994, 0.5794, 0.6053, 0.6, 0.4994, 0.6, 0.6053, 0.4, 0.6053, 0.4, 0.4994, 0.05882, 0.4294, 5.96e-08, 0.4294, 5.96e-08, 0.5706, 0.05882, 0.5706, 0.08533, 0.4074, 0.2882, 0.4, 0.08568, 0.4, 0.08295, 0.4145, 0.2882, 0.4, 0.08533, 0.4074, 0.07874, 0.4206, 0.2882, 0.4, 0.08295, 0.4145, 0.2882, 0.4, 0.2882, 0.6, 0.07874, 0.5794, 0.07874, 0.4206, 0.9213, 0.8735, 0.927, 0.8687, 0.927, 0.7195, 0.9213, 0.7147, 0.08295, 0.5855, 0.2882, 0.6, 0.07874, 0.5794, 0.0662, 0.5716, 0.0662, 0.4284, 0.07301, 0.4254, 0.07301, 0.5746, 0.08533, 0.5926, 0.2882, 0.6, 0.08295, 0.5855, 0.05882, 0.5706, 0.05882, 0.4294, 0.0662, 0.4284, 0.0662, 0.5716, 0.08568, 0.6, 0.2882, 0.6, 0.08533, 0.5926, 5.96e-08, 0.5706, 5.96e-08, 0.4294, 0.05882, 0.4294, 0.05882, 0.5706, 0.08533, 0.4074, 0.08568, 0.4, 0.2882, 0.4, 0.08295, 0.4145, 0.08533, 0.4074, 0.2882, 0.4, 0.07874, 0.4206, 0.08295, 0.4145, 0.2882, 0.4, 0.07874, 0.2853, 0.2882, 0.3059, 0.2882, 0.1059, 0.07874, 0.1265, 0.9213, 0.4206, 0.9213, 0.5794, 0.927, 0.5746, 0.927, 0.4254, 0.08295, 0.5855, 0.07874, 0.5794, 0.2882, 0.6, 0.08533, 0.5926, 0.08295, 0.5855, 0.2882, 0.6, 0.9338, 0.1343, 0.9338, 0.2775, 0.9412, 0.2765, 0.9412, 0.1353, 0.08568, 0.6, 0.08533, 0.5926, 0.2882, 0.6, 0.2882, 0.6053, 0.08568, 0.6053, 0.08568, 0.4994, 0.2882, 0.4994, 0.05882, 0.6053, 0.05882, 0.4994, 0.0662, 0.4994, 0.0662, 0.6053, 0.0662, 0.6053, 0.0662, 0.4994, 0.07301, 0.4994, 0.07301, 0.6053, 0.7016, 0.6053, 0.7016, 0.4994, 0.6941, 0.4994, 0.6941, 0.6053, 0.7086, 0.6053, 0.7086, 0.4994, 0.7016, 0.4994, 0.7016, 0.6053, 0.7147, 0.6053, 0.7147, 0.4994, 0.7086, 0.4994, 0.7086, 0.6053, 0.05882, 0.4994, 0.05882, 0.6053, 5.96e-08, 0.6053, 5.96e-08, 0.4994, 0.07301, 0.6053, 0.07301, 0.4994, 0.07874, 0.4994, 0.07874, 0.6053, 0.7235, 0.4994, 0.7235, 0.6053, 0.8647, 0.6053, 0.8647, 0.4994, 0.0, 0.4994, 0.0, 0.6053, 0.05882, 0.6053, 0.05882, 0.4994, 0.8941, 0.6053, 0.8941, 0.4994, 0.8867, 0.4994, 0.8867, 0.6053, 0.8867, 0.6053, 0.8867, 0.4994, 0.8796, 0.4994, 0.8796, 0.6053, 0.0662, 0.6053, 0.0662, 0.4994, 0.05882, 0.4994, 0.05882, 0.6053, 0.07301, 0.6053, 0.07301, 0.4994, 0.0662, 0.4994, 0.0662, 0.6053, 0.08568, 0.4994, 0.08568, 0.6053, 0.2882, 0.6053, 0.2882, 0.4994, 0.07874, 0.6053, 0.07874, 0.4994, 0.07301, 0.4994, 0.07301, 0.6053, 0.2882, 0.4994, 0.2882, 0.6053, 0.08568, 0.6053, 0.08568, 0.4994, 0.08533, 0.7016, 0.2882, 0.6941, 0.08568, 0.6941, 0.08295, 0.7086, 0.2882, 0.6941, 0.08533, 0.7016, 0.07874, 0.7147, 0.2882, 0.6941, 0.08295, 0.7086, 0.2882, 0.6941, 0.2882, 0.8941, 0.07874, 0.8735, 0.07874, 0.7147, 0.07301, 0.8687, 0.07301, 0.7195, 0.07874, 0.7147, 0.07874, 0.8735, 0.08295, 0.8796, 0.2882, 0.8941, 0.07874, 0.8735, 0.0662, 0.8657, 0.0662, 0.7225, 0.07301, 0.7195, 0.07301, 0.8687, 0.08533, 0.8867, 0.2882, 0.8941, 0.08295, 0.8796, 0.05882, 0.8647, 0.05882, 0.7235, 0.0662, 0.7225, 0.0662, 0.8657, 0.08568, 0.8941, 0.2882, 0.8941, 0.08533, 0.8867, 0.0, 0.8647, 5.96e-08, 0.7235, 0.05882, 0.7235, 0.05882, 0.8647, 0.08533, 0.7016, 0.08568, 0.6941, 0.2882, 0.6941, 0.08295, 0.7086, 0.08533, 0.7016, 0.2882, 0.6941, 0.07874, 0.7147, 0.08295, 0.7086, 0.2882, 0.6941, 0.8659, 0.5033, 0.1341, 0.5033, 0.1227, 0.6059, 0.8773, 0.6059, 0.9213, 0.1265, 0.9213, 0.2853, 0.927, 0.2805, 0.927, 0.1313, 0.08295, 0.8796, 0.07874, 0.8735, 0.2882, 0.8941, 0.07301, 0.1313, 0.0662, 0.1343, 0.0662, 0.2775, 0.07301, 0.2805, 0.08533, 0.8867, 0.08295, 0.8796, 0.2882, 0.8941, 0.0662, 0.1343, 0.05882, 0.1353, 0.05882, 0.2765, 0.0662, 0.2775, 0.08568, 0.8941, 0.08533, 0.8867, 0.2882, 0.8941, 0.9412, 0.7235, 0.9412, 0.8647, 1.0, 0.8647, 1.0, 0.7235, 0.8659, 0.01886, 0.1341, 0.01886, 0.1341, 0.9811, 0.8659, 0.9811, 0.9338, 0.4284, 0.9338, 0.5716, 0.9412, 0.5706, 0.9412, 0.4294, 0.1535, 0.8474, 0.1227, 0.6059, 0.8773, 0.6059, 0.8469, 0.8474, 0.1341, 0.5033, 0.8659, 0.5033, 0.8773, 0.6059, 0.1227, 0.6059, 0.9811, 0.5033, 0.01886, 0.5033, 0.005029, 0.6059, 0.995, 0.6059, 0.1227, 0.6059, 0.1535, 0.8474, 0.8469, 0.8474, 0.8773, 0.6059, 0.995, 0.6059, 0.005029, 0.6059, 0.01886, 0.5033, 0.9811, 0.5033, 0.995, 0.6059, 0.9637, 0.8474, 0.03628, 0.8474, 0.005029, 0.6059, 0.964, 0.8474, 0.995, 0.6059, 0.005029, 0.6059, 0.03601, 0.8474, 0.1265, 0.6053, 0.1265, 0.4994, 0.1204, 0.4994, 0.1204, 0.6053, 0.05882, 0.1353, 1.788e-07, 0.1353, 5.96e-08, 0.2765, 0.05882, 0.2765, 0.1204, 0.6053, 0.1204, 0.4994, 0.1265, 0.4994, 0.1265, 0.6053, 0.07301, 0.4994, 0.07301, 0.6053, 0.0662, 0.6053, 0.0662, 0.4994, 0.927, 0.1313, 0.927, 0.2805, 0.9338, 0.2775, 0.9338, 0.1343, 0.927, 0.2805, 0.9213, 0.2853, 0.9213, 0.1265, 0.927, 0.1313, 0.8469, 0.9637, 0.1535, 0.964, 0.1535, 0.03601, 0.8469, 0.03628, 0.2882, 0.3059, 0.08295, 0.2914, 0.08533, 0.2984, 0.8941, 0.4994, 0.8941, 0.6053, 0.6941, 0.6053, 0.6941, 0.4994, 0.2647, 0.8474, 0.2647, 0.8486, 0.2762, 0.8486, 0.2762, 0.8474, 0.2762, 0.8474, 0.2762, 0.8486, 0.2872, 0.8486, 0.2872, 0.8474, 0.2872, 0.8474, 0.2872, 0.8486, 0.2974, 0.8486, 0.2974, 0.8474, 0.2974, 0.8474, 0.2974, 0.8486, 0.3063, 0.8486, 0.3063, 0.8474, 0.8357, 0.8474, 0.8357, 0.8486, 0.8268, 0.8486, 0.8268, 0.8474, 0.8268, 0.8474, 0.8268, 0.8486, 0.8166, 0.8486, 0.8166, 0.8474, 0.8166, 0.8474, 0.8166, 0.8486, 0.8056, 0.8486, 0.8056, 0.8474, 0.8056, 0.8474, 0.8056, 0.8486, 0.7941, 0.8486, 0.7941, 0.8474, 0.7941, 0.8474, 0.7941, 0.8486, 0.7826, 0.8486, 0.7826, 0.8474, 0.7826, 0.8474, 0.7826, 0.8486, 0.7716, 0.8486, 0.7716, 0.8474, 0.7716, 0.8474, 0.7716, 0.8486, 0.7614, 0.8486, 0.7614, 0.8474, 0.7614, 0.8474, 0.7614, 0.8486, 0.7525, 0.8486, 0.7525, 0.8474, 0.3063, 0.8474, 0.3063, 0.8486, 0.2974, 0.8486, 0.2974, 0.8474, 0.2974, 0.8474, 0.2974, 0.8486, 0.2872, 0.8486, 0.2872, 0.8474, 0.2872, 0.8474, 0.2872, 0.8486, 0.2762, 0.8486, 0.2762, 0.8474, 0.2762, 0.8474, 0.2762, 0.8486, 0.2647, 0.8486, 0.2647, 0.8474, 0.2647, 0.8474, 0.2647, 0.8486, 0.2532, 0.8486, 0.2532, 0.8474, 0.2532, 0.8474, 0.2532, 0.8486, 0.2422, 0.8486, 0.2422, 0.8474, 0.2422, 0.8474, 0.2422, 0.8486, 0.232, 0.8486, 0.232, 0.8474, 0.232, 0.8474, 0.232, 0.8486, 0.2231, 0.8486, 0.2231, 0.8474, 0.7525, 0.8474, 0.7525, 0.8486, 0.7614, 0.8486, 0.7614, 0.8474, 0.7614, 0.8474, 0.7614, 0.8486, 0.7716, 0.8486, 0.7716, 0.8474, 0.7716, 0.8474, 0.7716, 0.8486, 0.7826, 0.8486, 0.7826, 0.8474, 0.7826, 0.8474, 0.7826, 0.8486, 0.7941, 0.8486, 0.7941, 0.8474, 0.7941, 0.8474, 0.7941, 0.8486, 0.8056, 0.8486, 0.8056, 0.8474, 0.8056, 0.8474, 0.8056, 0.8486, 0.8166, 0.8486, 0.8166, 0.8474, 0.8166, 0.8474, 0.8166, 0.8486, 0.8268, 0.8486, 0.8268, 0.8474, 0.8268, 0.8474, 0.8268, 0.8486, 0.8357, 0.8486, 0.8357, 0.8474, 0.2231, 0.8474, 0.2231, 0.8486, 0.232, 0.8486, 0.232, 0.8474, 0.232, 0.8474, 0.232, 0.8486, 0.2422, 0.8486, 0.2422, 0.8474, 0.2762, 0.8518, 0.2647, 0.8529, 0.2532, 0.8518, 0.2422, 0.8485, 0.232, 0.843, 0.2231, 0.8357, 0.2158, 0.8268, 0.2104, 0.8166, 0.207, 0.8056, 0.2059, 0.7941, 0.207, 0.7826, 0.2104, 0.7716, 0.2158, 0.7614, 0.2231, 0.7525, 0.232, 0.7452, 0.2422, 0.7398, 0.2532, 0.7364, 0.2647, 0.7353, 0.2762, 0.7364, 0.2872, 0.7398, 0.2974, 0.7452, 0.3063, 0.7525, 0.3136, 0.7614, 0.3191, 0.7716, 0.3224, 0.7826, 0.3235, 0.7941, 0.3224, 0.8056, 0.3191, 0.8166, 0.3136, 0.8268, 0.3063, 0.8357, 0.2974, 0.843, 0.2872, 0.8485, 0.2422, 0.8474, 0.2422, 0.8486, 0.2532, 0.8486, 0.2532, 0.8474, 0.2532, 0.8474, 0.2532, 0.8486, 0.2647, 0.8486, 0.2647, 0.8474, 0.2647, 0.8529, 0.2762, 0.8518, 0.2872, 0.8485, 0.2974, 0.843, 0.3063, 0.8357, 0.3136, 0.8268, 0.3191, 0.8166, 0.3224, 0.8056, 0.3235, 0.7941, 0.3224, 0.7826, 0.3191, 0.7716, 0.3136, 0.7614, 0.3063, 0.7525, 0.2974, 0.7452, 0.2872, 0.7398, 0.2762, 0.7364, 0.2647, 0.7353, 0.2532, 0.7364, 0.2422, 0.7398, 0.232, 0.7452, 0.2231, 0.7525, 0.2158, 0.7614, 0.2104, 0.7716, 0.207, 0.7826, 0.2059, 0.7941, 0.207, 0.8056, 0.2104, 0.8166, 0.2158, 0.8268, 0.2231, 0.8357, 0.232, 0.843, 0.2422, 0.8485, 0.2532, 0.8518])
me_shape_9_indexedfaceset_011.materials.append(mat_metal_pins)
me_shape_9_indexedfaceset_011.materials.append(mat_white_markings)
me_shape_9_indexedfaceset_011.materials.append(mat_plastic_chip)
me_shape_9_indexedfaceset_011.update()
me_shape_9_indexedfaceset_011.normals_split_custom_set([tuple(v) for v in zip(*[iter([9.739e-11, 0.0, -1.0, -7.689e-12, 0.0, -1.0, 2.24e-10, 0.0, -1.0, 6.889e-10, 0.0, -1.0, -7.689e-12, 0.0, -1.0, 9.739e-11, 0.0, -1.0, 8.011e-10, 0.0, -1.0, -7.689e-12, 0.0, -1.0, 6.889e-10, 0.0, -1.0, 3.422e-08, 0.0, 1.0, 3.707e-08, 0.0, 1.0, 3.921e-07, 0.0, 1.0, 3.921e-07, 0.0, 1.0, 9.67e-07, 0.0, 1.0, 9.67e-07, 0.0, 1.0, 3.921e-07, 0.0, 1.0, 3.921e-07, 0.0, 1.0, 1.531e-10, 0.0, -1.0, -3.156e-11, 0.0, -1.0, 5.335e-10, 0.0, -1.0, 0.0, 0.0, 1.0, 0.0, 0.0, 1.0, 9.67e-07, 0.0, 1.0, 9.67e-07, 0.0, 1.0, 0.0, 0.0, 1.0, 0.0, 0.0, 1.0, 0.0, 0.0, 1.0, 0.0, 0.0, 1.0, -4.179e-10, 0.0, -1.0, -3.156e-11, 0.0, -1.0, 6.989e-11, 0.0, -1.0, 0.0, 0.0, 1.0, 0.0, 0.0, 1.0, 0.0, 0.0, 1.0, 0.0, 0.0, 1.0, -0.06917, -0.9976, 0.0, -0.06917, -0.9976, 0.0, -0.2734, -0.9619, 0.0, -0.2734, -0.9619, 0.0, -0.06917, -0.9976, 0.0, -0.06917, -0.9976, 0.0, 0.0, -1.0, 0.0, 0.0, -1.0, 0.0, -0.9827, -0.1852, 0.0, -0.9827, -0.1852, 0.0, -0.69, -0.7238, 0.0, -0.69, -0.7238, 0.0, -1.731e-07, 1.0, 0.0, -1.731e-07, 1.0, 0.0, 0.69, 0.7238, 0.0, 0.69, 0.7238, 0.0, -0.8946, -0.4468, 0.0, -0.8946, -0.4468, 0.0, -0.9827, -0.1852, 0.0, -0.9827, -0.1852, 0.0, 0.0, 0.0, -1.0, 0.0, 0.0, -1.0, 0.0, 0.0, -1.0, 0.0, 0.0, -1.0, -0.5259, -0.8505, 0.0, -0.5259, -0.8505, 0.0, -0.7384, -0.6743, 0.0, -0.7384, -0.6743, 0.0, -1.0, -6.899e-07, 0.0, -1.0, -6.899e-07, 0.0, -1.0, -6.899e-07, 0.0, -1.0, -6.899e-07, 0.0, 0.0, 1.0, 0.0, 0.0, 1.0, 0.0, -0.06917, 0.9976, 0.0, -0.06917, 0.9976, 0.0, -0.69, 0.7238, 0.0, -0.69, 0.7238, 0.0, -0.9827, 0.1852, 0.0, -0.9827, 0.1852, 0.0, -0.9827, 0.1852, 0.0, -0.9827, 0.1852, 0.0, -0.8946, 0.4468, 0.0, -0.8946, 0.4468, 0.0, -0.2734, 0.9619, 0.0, -0.2734, 0.9619, 0.0, -0.06917, 0.9976, 0.0, -0.06917, 0.9976, 0.0, -0.5259, 0.8505, 0.0, -0.5259, 0.8505, 0.0, -0.2734, 0.9619, 0.0, -0.2734, 0.9619, 0.0, -0.7384, 0.6743, 0.0, -0.7384, 0.6743, 0.0, -0.5259, 0.8505, 0.0, -0.5259, 0.8505, 0.0, -0.69, 0.7238, 0.0, -0.69, 0.7238, 0.0, -2.596e-07, 1.0, 0.0, -2.596e-07, 1.0, 0.0, -0.8946, 0.4468, 0.0, -0.8946, 0.4468, 0.0, -0.7384, 0.6743, 0.0, -0.7384, 0.6743, 0.0, 1.0, 2.435e-07, 0.0, 1.0, 2.435e-07, 0.0, 1.0, 2.435e-07, 0.0, 1.0, 2.435e-07, 0.0, -1.0, 0.0, 0.0, -1.0, 0.0, 0.0, -1.0, 0.0, 0.0, -1.0, 0.0, 0.0, 3.833e-08, 0.0, 1.0, 8.815e-08, 0.0, 1.0, 3.422e-08, 0.0, 1.0, 0.0, 0.0, 1.0, 3.833e-08, 0.0, 1.0, 3.422e-08, 0.0, 1.0, 3.921e-07, 0.0, 1.0, 0.0, 0.0, 1.0, 3.422e-08, 0.0, 1.0, 1.539e-13, 0.0, -1.0, -1.899e-11, 0.0, -1.0, -6.837e-10, 0.0, -1.0, -5.499e-10, 0.0, -1.0, -7.616e-07, 0.0, 1.0, -2.622e-07, 0.0, 1.0, -2.28e-07, 0.0, 1.0, -7.616e-07, 0.0, 1.0, 7.838e-08, 0.0, 1.0, 3.921e-07, 0.0, 1.0, 3.707e-08, 0.0, 1.0, -3.125e-09, 0.0, -1.0, -3.125e-09, 0.0, -1.0, -2.937e-09, 0.0, -1.0, -2.937e-09, 0.0, -1.0, 1.288e-07, 0.0, 1.0, 7.838e-08, 0.0, 1.0, 3.707e-08, 0.0, 1.0, -2.937e-09, 0.0, -1.0, -2.937e-09, 0.0, -1.0, 0.0, 0.0, -1.0, 0.0, 0.0, -1.0, 0.0, 0.0, 1.0, 1.288e-07, 0.0, 1.0, 3.707e-08, 0.0, 1.0, 0.0, 0.0, 1.0, 2.202e-07, 0.0, 1.0, 2.202e-07, 0.0, 1.0, 0.0, 0.0, 1.0, -4.327e-08, 1.0, 0.0, -4.327e-08, 1.0, 0.0, 0.69, 0.7238, 0.0, 0.69, 0.7238, 0.0, 0.06917, 0.9976, 0.0, 0.06917, 0.9976, 0.0, 0.2734, 0.9619, 0.0, 0.2734, 0.9619, 0.0, 0.2734, 0.9619, 0.0, 0.2734, 0.9619, 0.0, 0.5259, 0.8505, 0.0, 0.5259, 0.8505, 0.0, 0.9827, 0.1852, 0.0, 0.9827, 0.1852, 0.0, 0.69, 0.7238, 0.0, 0.69, 0.7238, 0.0, 0.8946, 0.4468, 0.0, 0.8946, 0.4468, 0.0, 0.9827, 0.1852, 0.0, 0.9827, 0.1852, 0.0, 0.7384, 0.6743, 0.0, 0.7384, 0.6743, 0.0, 0.8946, 0.4468, 0.0, 0.8946, 0.4468, 0.0, 0.06917, 0.9976, 0.0, 0.06917, 0.9976, 0.0, 7.451e-08, 1.0, 0.0, 7.451e-08, 1.0, 0.0, 0.5259, 0.8505, 0.0, 0.5259, 0.8505, 0.0, 0.7384, 0.6743, 0.0, 0.7384, 0.6743, 0.0, 1.0, 0.0, 0.0, 1.0, 0.0, 0.0, 1.0, 0.0, 0.0, 1.0, 0.0, 0.0, -7.451e-08, -1.0, 0.0, -7.451e-08, -1.0, 0.0, 0.06917, -0.9976, 0.0, 0.06917, -0.9976, 0.0, 0.69, -0.7238, 0.0, 0.69, -0.7238, 0.0, 0.9827, -0.1852, 0.0, 0.9827, -0.1852, 0.0, 0.9827, -0.1852, 0.0, 0.9827, -0.1852, 0.0, 0.8946, -0.4468, 0.0, 0.8946, -0.4468, 0.0, 0.2734, -0.9619, 0.0, 0.2734, -0.9619, 0.0, 0.06917, -0.9976, 0.0, 0.06917, -0.9976, 0.0, 0.5259, -0.8505, 0.0, 0.5259, -0.8505, 0.0, 0.2734, -0.9619, 0.0, 0.2734, -0.9619, 0.0, 0.7384, -0.6743, 0.0, 0.7384, -0.6743, 0.0, 0.5259, -0.8505, 0.0, 0.5259, -0.8505, 0.0, 0.69, -0.7238, 0.0, 8.655e-08, -1.0, 0.0, 8.655e-08, -1.0, 0.0, 0.69, -0.7238, 0.0, 0.8946, -0.4468, 0.0, 0.8946, -0.4468, 0.0, 0.7384, -0.6743, 0.0, 0.7384, -0.6743, 0.0, 5.557e-08, 0.0, 1.0, 6.165e-08, 0.0, 1.0, 6.165e-08, 0.0, 1.0, 5.557e-08, 0.0, 1.0, 6.165e-08, 0.0, 1.0, 2.396e-07, 0.0, 1.0, 2.396e-07, 0.0, 1.0, 6.165e-08, 0.0, 1.0, 2.396e-07, 0.0, 1.0, -5.83e-08, 0.0, 1.0, -5.83e-08, 0.0, 1.0, 2.396e-07, 0.0, 1.0, 8.403e-10, 0.0, -1.0, 2.088e-09, 0.0, -1.0, 2.088e-09, 0.0, -1.0, 5.727e-10, 0.0, -1.0, -1.85e-11, 0.0, -1.0, -6.889e-10, 0.0, -1.0, -2.676e-10, 0.0, -1.0, -1.85e-11, 0.0, -1.0, 0.0, 0.0, -1.0, -6.889e-10, 0.0, -1.0, -1.85e-11, 0.0, -1.0, 0.0, 0.0, -1.0, 0.0, 0.0, -1.0, 8.907e-12, 0.0, -1.0, -2.516e-10, 0.0, -1.0, 0.0, 0.0, -1.0, 8.907e-12, 0.0, -1.0, 5.358e-10, 0.0, -1.0, -2.516e-10, 0.0, -1.0, 8.907e-12, 0.0, -1.0, 2.676e-10, 0.0, -1.0, 5.358e-10, 0.0, -1.0, -9.588e-08, 0.0, 1.0, -1.73e-08, 0.0, 1.0, -1.73e-08, 0.0, 1.0, -9.588e-08, 0.0, 1.0, -1.0, -2.435e-07, 0.0, -1.0, -2.435e-07, 0.0, -1.0, -2.435e-07, 0.0, -1.0, -2.435e-07, 0.0, 1.859e-09, 0.0, -1.0, 5.132e-10, 0.0, -1.0, 5.132e-10, 0.0, -1.0, 1.859e-09, 0.0, -1.0, 2.088e-09, 0.0, -1.0, 1.859e-09, 0.0, -1.0, 1.859e-09, 0.0, -1.0, 2.088e-09, 0.0, -1.0, 0.0, 0.0, 1.0, 0.0, 0.0, 1.0, 1.675e-08, 0.0, 1.0, 1.675e-08, 0.0, 1.0, -1.73e-08, 0.0, 1.0, -9.588e-08, 0.0, 1.0, -4.902e-09, 0.0, 1.0, -1.73e-08, 0.0, 1.0, -4.902e-09, 0.0, 1.0, 1.789e-08, 0.0, 1.0, -1.73e-08, 0.0, 1.0, 1.789e-08, 0.0, 1.0, -1.07e-07, 0.0, 1.0, -1.73e-08, 0.0, 1.0, -1.07e-07, 0.0, 1.0, 1.789e-08, 0.0, 1.0, -1.73e-08, 0.0, 1.0, 1.789e-08, 0.0, 1.0, -4.902e-09, 0.0, 1.0, -1.73e-08, 0.0, 1.0, -4.902e-09, 0.0, 1.0, -9.588e-08, 0.0, 1.0, 5.727e-10, 0.0, -1.0, 2.39e-10, 0.0, -1.0, 2.346e-10, 0.0, -1.0, 8.403e-10, 0.0, -1.0, 1.731e-07, 1.0, 0.0, 1.731e-07, 1.0, 0.0, 0.69, 0.7238, 0.0, 0.69, 0.7238, 0.0, 0.06917, 0.9976, 0.0, 0.06917, 0.9976, 0.0, 0.2734, 0.9619, 0.0, 0.2734, 0.9619, 0.0, 0.2734, 0.9619, 0.0, 0.2734, 0.9619, 0.0, 0.5259, 0.8505, 0.0, 0.5259, 0.8505, 0.0, 0.9827, 0.1852, 0.0, 0.9827, 0.1852, 0.0, 0.69, 0.7238, 0.0, 0.69, 0.7238, 0.0, 0.8946, 0.4468, 0.0, 0.8946, 0.4468, 0.0, 0.9827, 0.1852, 0.0, 0.9827, 0.1852, 0.0, 0.7384, 0.6743, 0.0, 0.7384, 0.6743, 0.0, 0.8946, 0.4468, 0.0, 0.8946, 0.4468, 0.0, 0.06917, 0.9976, 0.0, 0.06917, 0.9976, 0.0, 0.0, 1.0, 0.0, 0.0, 1.0, 0.0, 0.5259, 0.8505, 0.0, 0.5259, 0.8505, 0.0, 0.7384, 0.6743, 0.0, 0.7384, 0.6743, 0.0, 1.0, 6.899e-07, 0.0, 1.0, 6.899e-07, 0.0, 1.0, 6.899e-07, 0.0, 1.0, 6.899e-07, 0.0, 0.0, -1.0, 0.0, 0.0, -1.0, 0.0, 0.06917, -0.9976, 0.0, 0.06917, -0.9976, 0.0, 0.69, -0.7238, 0.0, 0.69, -0.7238, 0.0, 0.9827, -0.1852, 0.0, 0.9827, -0.1852, 0.0, 0.9827, -0.1852, 0.0, 0.9827, -0.1852, 0.0, 0.8946, -0.4468, 0.0, 0.8946, -0.4468, 0.0, 0.2734, -0.9619, 0.0, 0.2734, -0.9619, 0.0, 0.06917, -0.9976, 0.0, 0.06917, -0.9976, 0.0, 0.5259, -0.8505, 0.0, 0.5259, -0.8505, 0.0, 0.2734, -0.9619, 0.0, 0.2734, -0.9619, 0.0, 0.7384, -0.6743, 0.0, 0.7384, -0.6743, 0.0, 0.5259, -0.8505, 0.0, 0.5259, -0.8505, 0.0, 0.69, -0.7238, 0.0, 2.596e-07, -1.0, 0.0, 2.596e-07, -1.0, 0.0, 0.69, -0.7238, 0.0, 0.8946, -0.4468, 0.0, 0.8946, -0.4468, 0.0, 0.7384, -0.6743, 0.0, 0.7384, -0.6743, 0.0, -1.0, 0.0, 0.0, -1.0, 0.0, 0.0, -1.0, 0.0, 0.0, -1.0, 0.0, 0.0, 0.0, 0.0, -1.0, 0.0, 0.0, -1.0, 0.0, 0.0, -1.0, 0.0, 0.0, -1.0, 2.202e-07, 0.0, 1.0, -9.314e-08, 0.0, 1.0, -9.314e-08, 0.0, 1.0, 2.202e-07, 0.0, 1.0, -9.314e-08, 0.0, 1.0, -7.616e-07, 0.0, 1.0, -7.616e-07, 0.0, 1.0, -9.314e-08, 0.0, 1.0, 8.011e-10, 0.0, -1.0, 3.178e-09, 0.0, -1.0, 3.179e-09, 0.0, -1.0, 5.335e-10, 0.0, -1.0, -1.899e-11, 0.0, -1.0, -3.445e-10, 0.0, -1.0, -6.837e-10, 0.0, -1.0, -1.899e-11, 0.0, -1.0, -1.817e-10, 0.0, -1.0, -3.445e-10, 0.0, -1.0, -1.899e-11, 0.0, -1.0, -4.179e-10, 0.0, -1.0, -1.817e-10, 0.0, -1.0, 1.539e-13, 0.0, -1.0, -6.99e-11, 0.0, -1.0, 4.179e-10, 0.0, -1.0, 1.539e-13, 0.0, -1.0, -1.531e-10, 0.0, -1.0, -6.99e-11, 0.0, -1.0, 1.539e-13, 0.0, -1.0, -5.499e-10, 0.0, -1.0, -1.531e-10, 0.0, -1.0, -2.622e-07, 0.0, 1.0, -2.378e-08, 0.0, 1.0, -2.137e-08, 0.0, 1.0, -2.28e-07, 0.0, 1.0, 0.0, 0.0, 1.0, 1.301e-07, 0.0, 1.0, 1.301e-07, 0.0, 1.0, 0.0, 0.0, 1.0, -1.709e-09, 0.0, -1.0, -1.709e-09, 0.0, -1.0, -2.937e-09, 0.0, -1.0, -2.937e-09, 0.0, -1.0, -2.378e-08, 0.0, 1.0, -2.622e-07, 0.0, 1.0, -4.409e-08, 0.0, 1.0, -2.378e-08, 0.0, 1.0, -4.409e-08, 0.0, 1.0, -4.652e-08, 0.0, 1.0, -2.378e-08, 0.0, 1.0, -4.652e-08, 0.0, 1.0, -1.07e-07, 0.0, 1.0, -2.137e-08, 0.0, 1.0, 0.0, 0.0, 1.0, -6.441e-08, 0.0, 1.0, -2.137e-08, 0.0, 1.0, -6.441e-08, 0.0, 1.0, 4.902e-09, 0.0, 1.0, -2.137e-08, 0.0, 1.0, 4.902e-09, 0.0, 1.0, -2.28e-07, 0.0, 1.0, 1.884e-11, 0.0, -1.0, 1.541e-13, 0.0, -1.0, 0.0, 0.0, -1.0, 1.338e-10, 0.0, -1.0, 0.06917, 0.9976, 0.0, 0.06917, 0.9976, 0.0, 0.2734, 0.9619, 0.0, 0.2734, 0.9619, 0.0, 7.451e-08, 1.0, 0.0, 7.451e-08, 1.0, 0.0, -0.06917, 0.9976, 0.0, -0.06917, 0.9976, 0.0, 0.2734, 0.9619, 0.0, 0.2734, 0.9619, 0.0, 0.5259, 0.8505, 0.0, 0.5259, 0.8505, 0.0, 0.9827, 0.1852, 0.0, 0.9827, 0.1852, 0.0, 0.69, 0.7238, 0.0, 0.69, 0.7238, 0.0, 0.8946, 0.4468, 0.0, 0.8946, 0.4468, 0.0, 0.9827, 0.1852, 0.0, 0.9827, 0.1852, 0.0, 0.7384, 0.6743, 0.0, 0.7384, 0.6743, 0.0, 0.8946, 0.4468, 0.0, 0.8946, 0.4468, 0.0, 0.06917, 0.9976, 0.0, 0.06917, 0.9976, 0.0, 0.0, 1.0, 0.0, 0.0, 1.0, 0.0, 0.5259, 0.8505, 0.0, 0.5259, 0.8505, 0.0, 0.7384, 0.6743, 0.0, 0.7384, 0.6743, 0.0, 1.0, 6.899e-07, 0.0, 1.0, 6.899e-07, 0.0, 1.0, 6.899e-07, 0.0, 1.0, 6.899e-07, 0.0, 0.0, -1.0, 0.0, 0.0, -1.0, 0.0, 0.06917, -0.9976, 0.0, 0.06917, -0.9976, 0.0, 0.69, -0.7238, 0.0, 0.69, -0.7238, 0.0, 0.9827, -0.1852, 0.0, 0.9827, -0.1852, 0.0, 0.9827, -0.1852, 0.0, 0.9827, -0.1852, 0.0, 0.8947, -0.4468, 0.0, 0.8947, -0.4468, 0.0, 0.2734, -0.9619, 0.0, 0.2734, -0.9619, 0.0, 0.06917, -0.9976, 0.0, 0.06917, -0.9976, 0.0, 0.5259, -0.8505, 0.0, 0.5259, -0.8505, 0.0, 0.2734, -0.9619, 0.0, 0.2734, -0.9619, 0.0, -0.8947, 0.4468, 0.0, -0.8947, 0.4468, 0.0, -0.7384, 0.6743, 0.0, -0.7384, 0.6743, 0.0, 0.69, -0.7238, 0.0, 0.69, -0.7238, 0.0, -1.731e-07, -1.0, 0.0, -1.731e-07, -1.0, 0.0, 0.7384, -0.6743, 0.0, 0.7384, -0.6743, 0.0, 0.5259, -0.8505, 0.0, 0.5259, -0.8505, 0.0, 4.327e-08, -1.0, 0.0, -0.69, -0.7238, 0.0, -0.69, -0.7238, 0.0, 4.327e-08, -1.0, 0.0, 8.907e-12, 0.0, -1.0, -1.85e-11, 0.0, -1.0, -2.676e-10, 0.0, -1.0, 2.676e-10, 0.0, -1.0, 1.301e-07, 0.0, 1.0, 2.574e-07, 0.0, 1.0, 2.574e-07, 0.0, 1.0, 1.301e-07, 0.0, 1.0, 2.574e-07, 0.0, 1.0, -6.364e-07, 0.0, 1.0, -6.364e-07, 0.0, 1.0, 2.574e-07, 0.0, 1.0, -5.83e-08, 0.0, 1.0, -9.588e-08, 0.0, 1.0, -9.588e-08, 0.0, 1.0, -5.83e-08, 0.0, 1.0, 1.541e-13, 0.0, -1.0, -1.531e-10, 0.0, -1.0, 0.0, 0.0, -1.0, 1.541e-13, 0.0, -1.0, -6.989e-11, 0.0, -1.0, -1.531e-10, 0.0, -1.0, 1.541e-13, 0.0, -1.0, 4.179e-10, 0.0, -1.0, -6.989e-11, 0.0, -1.0, 1.884e-11, 0.0, -1.0, 2.516e-10, 0.0, -1.0, 0.0, 0.0, -1.0, 1.884e-11, 0.0, -1.0, 4.975e-10, 0.0, -1.0, 2.516e-10, 0.0, -1.0, 1.884e-11, 0.0, -1.0, 1.338e-10, 0.0, -1.0, 4.975e-10, 0.0, -1.0, -2.435e-07, 0.0, 1.0, 4.138e-08, 0.0, 1.0, 4.02e-08, 0.0, 1.0, -2.606e-07, 0.0, 1.0, 1.955e-10, 0.0, -1.0, 0.0, 0.0, -1.0, 0.0, 0.0, -1.0, 1.955e-10, 0.0, -1.0, 3.278e-09, 0.0, -1.0, 1.955e-10, 0.0, -1.0, 1.955e-10, 0.0, -1.0, 3.278e-09, 0.0, -1.0, 2.76e-09, 0.0, -1.0, 3.278e-09, 0.0, -1.0, 3.278e-09, 0.0, -1.0, 2.76e-09, 0.0, -1.0, 3.502e-10, 0.0, -1.0, 2.76e-09, 0.0, -1.0, 2.76e-09, 0.0, -1.0, 3.502e-10, 0.0, -1.0, 4.138e-08, 0.0, 1.0, -2.435e-07, 0.0, 1.0, 4.409e-08, 0.0, 1.0, 4.138e-08, 0.0, 1.0, 4.409e-08, 0.0, 1.0, 0.0, 0.0, 1.0, 4.138e-08, 0.0, 1.0, 0.0, 0.0, 1.0, 0.0, 0.0, 1.0, 4.02e-08, 0.0, 1.0, 0.0, 0.0, 1.0, 0.0, 0.0, 1.0, 4.02e-08, 0.0, 1.0, 0.0, 0.0, 1.0, 0.0, 0.0, 1.0, 4.02e-08, 0.0, 1.0, 0.0, 0.0, 1.0, -2.606e-07, 0.0, 1.0, 3.502e-10, 0.0, -1.0, -3.141e-11, 0.0, -1.0, -2.704e-11, 0.0, -1.0, 3.502e-10, 0.0, -1.0, -0.06917, -0.9976, 0.0, -0.06917, -0.9976, 0.0, -0.2734, -0.9619, 0.0, -0.2734, -0.9619, 0.0, -0.2734, -0.9619, 0.0, -0.2734, -0.9619, 0.0, -0.5259, -0.8505, 0.0, -0.5259, -0.8505, 0.0, -0.9827, -0.1852, 0.0, -0.9827, -0.1852, 0.0, -0.69, -0.7238, 0.0, -0.69, -0.7238, 0.0, -0.8946, -0.4468, 0.0, -0.8946, -0.4468, 0.0, -0.9827, -0.1852, 0.0, -0.9827, -0.1852, 0.0, -0.7384, -0.6743, 0.0, -0.7384, -0.6743, 0.0, -0.8946, -0.4468, 0.0, -0.8946, -0.4468, 0.0, -0.06917, -0.9976, 0.0, -0.06917, -0.9976, 0.0, -7.451e-08, -1.0, 0.0, -7.451e-08, -1.0, 0.0, -0.5259, -0.8505, 0.0, -0.5259, -0.8505, 0.0, -0.7384, -0.6743, 0.0, -0.7384, -0.6743, 0.0, -1.0, 0.0, 0.0, -1.0, 0.0, 0.0, -1.0, 0.0, 0.0, -1.0, 0.0, 0.0, -0.69, 0.7238, 0.0, -0.69, 0.7238, 0.0, -0.9827, 0.1852, 0.0, -0.9827, 0.1852, 0.0, -0.9827, 0.1852, 0.0, -0.9827, 0.1852, 0.0, -0.8946, 0.4468, 0.0, -0.8946, 0.4468, 0.0, -0.2734, 0.9619, 0.0, -0.2734, 0.9619, 0.0, -0.06917, 0.9976, 0.0, -0.06917, 0.9976, 0.0, -0.5259, 0.8505, 0.0, -0.5259, 0.8505, 0.0, -0.2734, 0.9619, 0.0, -0.2734, 0.9619, 0.0, -0.7384, 0.6743, 0.0, -0.7384, 0.6743, 0.0, -0.5259, 0.8505, 0.0, -0.5259, 0.8505, 0.0, -0.69, 0.7238, 0.0, -0.69, 0.7238, 0.0, -8.655e-08, 1.0, 0.0, -8.655e-08, 1.0, 0.0, -0.8946, 0.4468, 0.0, -0.8946, 0.4468, 0.0, -0.7384, 0.6743, 0.0, -0.7384, 0.6743, 0.0, 1.0, 0.0, 0.0, 1.0, 0.0, 0.0, 1.0, 0.0, 0.0, 1.0, 0.0, 0.0, 5.132e-10, 0.0, -1.0, 2.959e-10, 0.0, -1.0, 2.959e-10, 0.0, -1.0, 5.132e-10, 0.0, -1.0, -6.977e-11, 0.0, -1.0, 2.346e-10, 0.0, -1.0, -1.605e-10, 0.0, -1.0, 6.889e-10, 0.0, -1.0, 2.346e-10, 0.0, -1.0, -6.977e-11, 0.0, -1.0, 8.403e-10, 0.0, -1.0, 2.346e-10, 0.0, -1.0, 6.889e-10, 0.0, -1.0, 3.106e-08, 0.0, 1.0, 2.975e-08, 0.0, 1.0, 1.675e-08, 0.0, 1.0, 1.675e-08, 0.0, 1.0, -6.837e-10, 0.0, -1.0, -3.125e-09, 0.0, -1.0, -3.125e-09, 0.0, -1.0, -5.499e-10, 0.0, -1.0, 3.062e-10, 0.0, -1.0, 2.39e-10, 0.0, -1.0, 5.727e-10, 0.0, -1.0, 0.0, 0.0, 1.0, 0.0, 0.0, 1.0, 0.0, 0.0, 1.0, 0.0, 0.0, 1.0, 5.032e-10, 0.0, -1.0, 2.39e-10, 0.0, -1.0, 3.062e-10, 0.0, -1.0, 0.0, 0.0, 1.0, 0.0, 0.0, 1.0, 0.0, 0.0, 1.0, 0.0, 0.0, 1.0, 0.0, 0.0, -1.0, 2.39e-10, 0.0, -1.0, 5.032e-10, 0.0, -1.0, 0.0, 0.0, 1.0, 0.0, 0.0, 1.0, 0.0, 0.0, 1.0, 0.0, 0.0, 1.0, -3.91e-08, 0.0, 1.0, 5.82e-08, 0.0, 1.0, 3.106e-08, 0.0, 1.0, -3.919e-08, 0.0, 1.0, -3.91e-08, 0.0, 1.0, 3.106e-08, 0.0, 1.0, 1.675e-08, 0.0, 1.0, -3.919e-08, 0.0, 1.0, 3.106e-08, 0.0, 1.0, 5.335e-10, 0.0, -1.0, -3.156e-11, 0.0, -1.0, -7.689e-12, 0.0, -1.0, 8.011e-10, 0.0, -1.0, 2.676e-10, 0.0, -1.0, -2.676e-10, 0.0, -1.0, -1.709e-09, 0.0, -1.0, -1.709e-09, 0.0, -1.0, -7.838e-08, 0.0, 1.0, 1.675e-08, 0.0, 1.0, 2.975e-08, 0.0, 1.0, -8.23e-08, 0.0, 1.0, -7.838e-08, 0.0, 1.0, 2.975e-08, 0.0, 1.0, -2.937e-09, 0.0, -1.0, -2.937e-09, 0.0, -1.0, 0.0, 0.0, -1.0, 0.0, 0.0, -1.0, 1.07e-07, 0.0, 1.0, -8.23e-08, 0.0, 1.0, 2.975e-08, 0.0, 1.0, 1.731e-07, -1.0, 0.0, -0.69, -0.7238, 0.0, -0.69, -0.7238, 0.0, 1.731e-07, -1.0, 0.0, -0.06917, -0.9976, 0.0, -0.06917, -0.9976, 0.0, -0.2734, -0.9619, 0.0, -0.2734, -0.9619, 0.0, -0.2734, -0.9619, 0.0, -0.2734, -0.9619, 0.0, -0.5259, -0.8505, 0.0, -0.5259, -0.8505, 0.0, -0.9827, -0.1852, 0.0, -0.9827, -0.1852, 0.0, -0.69, -0.7238, 0.0, -0.69, -0.7238, 0.0, -0.8946, -0.4468, 0.0, -0.8946, -0.4468, 0.0, -0.9827, -0.1852, 0.0, -0.9827, -0.1852, 0.0, -0.7384, -0.6743, 0.0, -0.7384, -0.6743, 0.0, -0.8946, -0.4468, 0.0, -0.8946, -0.4468, 0.0, -0.06917, -0.9976, 0.0, -0.06917, -0.9976, 0.0, 0.0, -1.0, 0.0, 0.0, -1.0, 0.0, -0.5259, -0.8505, 0.0, -0.5259, -0.8505, 0.0, -0.7384, -0.6743, 0.0, -0.7384, -0.6743, 0.0, -1.0, -6.899e-07, 0.0, -1.0, -6.899e-07, 0.0, -1.0, -6.899e-07, 0.0, -1.0, -6.899e-07, 0.0, 0.0, 1.0, 0.0, 0.0, 1.0, 0.0, -0.06917, 0.9976, 0.0, -0.06917, 0.9976, 0.0, -0.69, 0.7238, 0.0, -0.69, 0.7238, 0.0, -0.9827, 0.1852, 0.0, -0.9827, 0.1852, 0.0, -0.9827, 0.1852, 0.0, -0.9827, 0.1852, 0.0, -0.8947, 0.4468, 0.0, -0.8947, 0.4468, 0.0, -0.2734, 0.9619, 0.0, -0.2734, 0.9619, 0.0, -0.06917, 0.9976, 0.0, -0.06917, 0.9976, 0.0, -0.5259, 0.8505, 0.0, -0.5259, 0.8505, 0.0, -0.2734, 0.9619, 0.0, -0.2734, 0.9619, 0.0, -0.69, 0.7238, 0.0, -0.69, 0.7238, 0.0, 1.731e-07, 1.0, 0.0, 1.731e-07, 1.0, 0.0, -0.7384, 0.6743, 0.0, -0.7384, 0.6743, 0.0, -0.5259, 0.8505, 0.0, -0.5259, 0.8505, 0.0, -1.731e-07, -1.0, 0.0, -1.731e-07, -1.0, 0.0, -0.69, -0.7238, 0.0, -0.69, -0.7238, 0.0, 1.542e-10, 0.0, -1.0, -2.704e-11, 0.0, -1.0, -2.24e-10, 0.0, -1.0, 1.531e-10, 0.0, -1.0, -2.704e-11, 0.0, -1.0, 1.542e-10, 0.0, -1.0, 3.502e-10, 0.0, -1.0, -2.704e-11, 0.0, -1.0, 1.531e-10, 0.0, -1.0, -3.172e-08, 0.0, 1.0, -3.216e-08, 0.0, 1.0, 3.586e-07, 0.0, 1.0, 3.586e-07, 0.0, 1.0, 9.67e-07, 0.0, 1.0, 9.67e-07, 0.0, 1.0, 3.586e-07, 0.0, 1.0, 3.586e-07, 0.0, 1.0, 0.0, 0.0, -1.0, -3.141e-11, 0.0, -1.0, 3.502e-10, 0.0, -1.0, 0.0, 0.0, 1.0, 0.0, 0.0, 1.0, 9.67e-07, 0.0, 1.0, 9.67e-07, 0.0, 1.0, 0.0, 0.0, -1.0, -3.141e-11, 0.0, -1.0, 0.0, 0.0, -1.0, 0.0, 0.0, 1.0, 0.0, 0.0, 1.0, 0.0, 0.0, 1.0, 0.0, 0.0, 1.0, 0.0, 0.0, -1.0, -3.141e-11, 0.0, -1.0, 0.0, 0.0, -1.0, 0.0, 0.0, 1.0, 0.0, 0.0, 1.0, 0.0, 0.0, 1.0, 0.0, 0.0, 1.0, 8.187e-09, 0.0, 1.0, 1.883e-08, 0.0, 1.0, -3.172e-08, 0.0, 1.0, 0.0, 0.0, 1.0, 8.187e-09, 0.0, 1.0, -3.172e-08, 0.0, 1.0, 3.586e-07, 0.0, 1.0, 0.0, 0.0, 1.0, -3.172e-08, 0.0, 1.0, -1.406e-07, 0.991, -0.1336, -1.406e-07, 0.991, -0.1336, -1.406e-07, 0.991, -0.1336, -1.406e-07, 0.991, -0.1336, 1.338e-10, 0.0, -1.0, 0.0, 0.0, -1.0, -1.709e-09, 0.0, -1.0, -1.709e-09, 0.0, -1.0, 0.0, 0.0, 1.0, 3.586e-07, 0.0, 1.0, -3.216e-08, 0.0, 1.0, 3.178e-09, 0.0, -1.0, 3.375e-09, 0.0, -1.0, 3.375e-09, 0.0, -1.0, 3.179e-09, 0.0, -1.0, 0.0, 0.0, 1.0, 0.0, 0.0, 1.0, -3.216e-08, 0.0, 1.0, 3.375e-09, 0.0, -1.0, 4.301e-10, 0.0, -1.0, 4.301e-10, 0.0, -1.0, 3.375e-09, 0.0, -1.0, 0.0, 0.0, 1.0, 0.0, 0.0, 1.0, -3.216e-08, 0.0, 1.0, 0.0, 0.0, -1.0, 0.0, 0.0, -1.0, 0.0, 0.0, -1.0, 0.0, 0.0, -1.0, -3.845e-11, 0.0, -1.0, -3.845e-11, 0.0, -1.0, -3.845e-11, 0.0, -1.0, -3.845e-11, 0.0, -1.0, -2.937e-09, 0.0, -1.0, -2.937e-09, 0.0, -1.0, 0.0, 0.0, -1.0, 0.0, 0.0, -1.0, 0.0001842, -0.9918, 0.1278, 0.0001842, -0.9918, 0.1278, 0.0001842, -0.9918, 0.1278, 0.0001842, -0.9918, 0.1278, 1.406e-07, -0.991, -0.1336, 1.406e-07, -0.991, -0.1336, 1.406e-07, -0.991, -0.1336, 1.406e-07, -0.991, -0.1336, -0.9938, 0.0, -0.1111, -0.9938, 0.0, -0.1111, -0.9938, 0.0, -0.1111, -0.9938, 0.0, -0.1111, 0.000184, 0.9918, 0.1278, 0.000184, 0.9918, 0.1278, 0.000184, 0.9918, 0.1278, 0.000184, 0.9918, 0.1278, 0.9938, 0.0, -0.1111, 0.9938, 0.0, -0.1111, 0.9938, 0.0, -0.1111, 0.9938, 0.0, -0.1111, 0.9921, 4.419e-08, 0.1251, 0.9921, 4.419e-08, 0.1251, 0.9921, 4.419e-08, 0.1251, 0.9921, 4.419e-08, 0.1251, -0.9919, 0.0, 0.1267, -0.9919, 0.0, 0.1267, -0.9919, 0.0, 0.1267, -0.9919, 0.0, 0.1267, -0.7384, -0.6743, 0.0, -0.7384, -0.6743, 0.0, -0.8946, -0.4468, 0.0, -0.8946, -0.4468, 0.0, 4.301e-10, 0.0, -1.0, 0.0, 0.0, -1.0, 0.0, 0.0, -1.0, 4.301e-10, 0.0, -1.0, 0.8947, -0.4468, 0.0, 0.8947, -0.4468, 0.0, 0.7384, -0.6743, 0.0, 0.7384, -0.6743, 0.0, -0.5259, -0.8505, 0.0, -0.5259, -0.8505, 0.0, -0.2734, -0.9619, 0.0, -0.2734, -0.9619, 0.0, -1.709e-09, 0.0, -1.0, -1.709e-09, 0.0, -1.0, -2.937e-09, 0.0, -1.0, -2.937e-09, 0.0, -1.0, -6.364e-07, 0.0, 1.0, -2.435e-07, 0.0, 1.0, -2.606e-07, 0.0, 1.0, -6.364e-07, 0.0, 1.0, -5.558e-09, -1.89e-08, 1.0, -5.558e-09, -1.89e-08, 1.0, -5.558e-09, -1.89e-08, 1.0, -5.558e-09, -1.89e-08, 1.0, -3.156e-11, 0.0, -1.0, 1.531e-10, 0.0, -1.0, 6.989e-11, 0.0, -1.0, 1.0, 0.0, 0.0, 1.0, 0.0, 0.0, 1.0, 0.0, 0.0, 1.0, 0.0, 0.0, 0.0, 1.0, 0.0, 0.0, 1.0, 0.0, 0.1951, 0.9808, 0.0, 0.1951, 0.9808, 0.0, 0.1951, 0.9808, 0.0, 0.1951, 0.9808, 0.0, 0.3827, 0.9239, 0.0, 0.3827, 0.9239, 0.0, 0.3827, 0.9239, 0.0, 0.3827, 0.9239, 0.0, 0.5556, 0.8315, 0.0, 0.5556, 0.8315, 0.0, 0.5556, 0.8315, 0.0, 0.5556, 0.8315, 0.0, 0.7071, 0.7071, 0.0, 0.7071, 0.7071, 0.0, 0.7071, 0.7071, 0.0, 0.7071, 0.7071, 0.0, 0.8315, 0.5556, 0.0, 0.8315, 0.5556, 0.0, 0.8315, 0.5556, 0.0, 0.8315, 0.5556, 0.0, 0.9239, 0.3827, 0.0, 0.9239, 0.3827, 0.0, 0.9239, 0.3827, 0.0, 0.9239, 0.3827, 0.0, 0.9808, 0.1951, 0.0, 0.9808, 0.1951, 0.0, 0.9808, 0.1951, 0.0, 0.9808, 0.1951, 0.0, 1.0, -5.862e-07, 0.0, 1.0, -5.862e-07, 0.0, 1.0, -5.862e-07, 0.0, 1.0, -5.862e-07, 0.0, 0.9808, -0.1951, 0.0, 0.9808, -0.1951, 0.0, 0.9808, -0.1951, 0.0, 0.9808, -0.1951, 0.0, 0.9239, -0.3827, 0.0, 0.9239, -0.3827, 0.0, 0.9239, -0.3827, 0.0, 0.9239, -0.3827, 0.0, 0.8315, -0.5556, 0.0, 0.8315, -0.5556, 0.0, 0.8315, -0.5556, 0.0, 0.8315, -0.5556, 0.0, 0.7071, -0.7071, 0.0, 0.7071, -0.7071, 0.0, 0.7071, -0.7071, 0.0, 0.7071, -0.7071, 0.0, 0.5556, -0.8315, 0.0, 0.5556, -0.8315, 0.0, 0.5556, -0.8315, 0.0, 0.5556, -0.8315, 0.0, 0.3827, -0.9239, 0.0, 0.3827, -0.9239, 0.0, 0.3827, -0.9239, 0.0, 0.3827, -0.9239, 0.0, 0.1951, -0.9808, 0.0, 0.1951, -0.9808, 0.0, 0.1951, -0.9808, 0.0, 0.1951, -0.9808, 0.0, 0.0, -1.0, 0.0, 0.0, -1.0, 0.0, 0.0, -1.0, 0.0, 0.0, -1.0, 0.0, -0.1951, -0.9808, 0.0, -0.1951, -0.9808, 0.0, -0.1951, -0.9808, 0.0, -0.1951, -0.9808, 0.0, -0.3827, -0.9239, 0.0, -0.3827, -0.9239, 0.0, -0.3827, -0.9239, 0.0, -0.3827, -0.9239, 0.0, -0.5556, -0.8315, 0.0, -0.5556, -0.8315, 0.0, -0.5556, -0.8315, 0.0, -0.5556, -0.8315, 0.0, -0.7071, -0.7071, 0.0, -0.7071, -0.7071, 0.0, -0.7071, -0.7071, 0.0, -0.7071, -0.7071, 0.0, -0.8315, -0.5556, 0.0, -0.8315, -0.5556, 0.0, -0.8315, -0.5556, 0.0, -0.8315, -0.5556, 0.0, -0.9239, -0.3827, 0.0, -0.9239, -0.3827, 0.0, -0.9239, -0.3827, 0.0, -0.9239, -0.3827, 0.0, -0.9808, -0.1951, 0.0, -0.9808, -0.1951, 0.0, -0.9808, -0.1951, 0.0, -0.9808, -0.1951, 0.0, -1.0, 0.0, 0.0, -1.0, 0.0, 0.0, -1.0, 0.0, 0.0, -1.0, 0.0, 0.0, -0.9808, 0.1951, 0.0, -0.9808, 0.1951, 0.0, -0.9808, 0.1951, 0.0, -0.9808, 0.1951, 0.0, -0.9239, 0.3827, 0.0, -0.9239, 0.3827, 0.0, -0.9239, 0.3827, 0.0, -0.9239, 0.3827, 0.0, -0.8315, 0.5556, 0.0, -0.8315, 0.5556, 0.0, -0.8315, 0.5556, 0.0, -0.8315, 0.5556, 0.0, -0.7071, 0.7071, 0.0, -0.7071, 0.7071, 0.0, -0.7071, 0.7071, 0.0, -0.7071, 0.7071, 0.0, -0.5556, 0.8315, 0.0, -0.5556, 0.8315, 0.0, -0.5556, 0.8315, 0.0, -0.5556, 0.8315, 0.0, -0.3827, 0.9239, 0.0, -0.3827, 0.9239, 0.0, 1.492e-07, 0.0, 1.0, 1.492e-07, 0.0, 1.0, 1.492e-07, 0.0, 1.0, 1.492e-07, 0.0, 1.0, 1.492e-07, 0.0, 1.0, 1.492e-07, 0.0, 1.0, 1.492e-07, 0.0, 1.0, 1.492e-07, 0.0, 1.0, 1.492e-07, 0.0, 1.0, 1.492e-07, 0.0, 1.0, 1.492e-07, 0.0, 1.0, 1.492e-07, 0.0, 1.0, 1.492e-07, 0.0, 1.0, 1.492e-07, 0.0, 1.0, 1.492e-07, 0.0, 1.0, 1.492e-07, 0.0, 1.0, 1.492e-07, 0.0, 1.0, 1.492e-07, 0.0, 1.0, 1.492e-07, 0.0, 1.0, 1.492e-07, 0.0, 1.0, 1.492e-07, 0.0, 1.0, 1.492e-07, 0.0, 1.0, 1.492e-07, 0.0, 1.0, 1.492e-07, 0.0, 1.0, 1.492e-07, 0.0, 1.0, 1.492e-07, 0.0, 1.0, 1.492e-07, 0.0, 1.0, 1.492e-07, 0.0, 1.0, 1.492e-07, 0.0, 1.0, 1.492e-07, 0.0, 1.0, 1.492e-07, 0.0, 1.0, 1.492e-07, 0.0, 1.0, -0.3827, 0.9239, 0.0, -0.3827, 0.9239, 0.0, -0.1951, 0.9808, 0.0, -0.1951, 0.9808, 0.0, -0.1951, 0.9808, 0.0, -0.1951, 0.9808, 0.0, 0.0, 1.0, 0.0, 0.0, 1.0, 0.0, -2.984e-08, 0.0, -1.0, -2.984e-08, 0.0, -1.0, -2.984e-08, 0.0, -1.0, -2.984e-08, 0.0, -1.0, -2.984e-08, 0.0, -1.0, -2.984e-08, 0.0, -1.0, -2.984e-08, 0.0, -1.0, -2.984e-08, 0.0, -1.0, -2.984e-08, 0.0, -1.0, -2.984e-08, 0.0, -1.0, -2.984e-08, 0.0, -1.0, -2.984e-08, 0.0, -1.0, -2.984e-08, 0.0, -1.0, -2.984e-08, 0.0, -1.0, -2.984e-08, 0.0, -1.0, -2.984e-08, 0.0, -1.0, -2.984e-08, 0.0, -1.0, -2.984e-08, 0.0, -1.0, -2.984e-08, 0.0, -1.0, -2.984e-08, 0.0, -1.0, -2.984e-08, 0.0, -1.0, -2.984e-08, 0.0, -1.0, -2.984e-08, 0.0, -1.0, -2.984e-08, 0.0, -1.0, -2.984e-08, 0.0, -1.0, -2.984e-08, 0.0, -1.0, -2.984e-08, 0.0, -1.0, -2.984e-08, 0.0, -1.0, -2.984e-08, 0.0, -1.0, -2.984e-08, 0.0, -1.0, -2.984e-08, 0.0, -1.0, -2.984e-08, 0.0, -1.0])] * 3)])

# ---- objects
ob_shape_9_indexedfaceset = bpy.data.objects.new('SHAPE_9_IndexedFaceSet', me_shape_9_indexedfaceset_011)

# ---- transforms, parenting, visibility, modifiers, constraints
ob_shape_9_indexedfaceset.location = (0.0, 0.0, 0.0)
_m = ob_shape_9_indexedfaceset.modifiers.new('Bevel', 'BEVEL')
_m.width = 0.005
_m.width_pct = 0.005
_m.segments = 5

# ---- collection membership
col_collection.objects.link(ob_shape_9_indexedfaceset)

# ---- scene / render settings (as saved in the file)
scene.frame_start = 1; scene.frame_end = 250; scene.frame_set(1)
scene.render.engine = 'BLENDER_EEVEE_NEXT'
scene.cycles.sampling_pattern = 'TABULATED_SOBOL'
scene.cycles.use_light_tree = False
scene.view_settings.view_transform = 'Filmic'
bpy.context.view_layer.update()

# ---- added for rendering (the .blend has no active camera and no usable light): camera, sun
cam_auto = bpy.data.cameras.new('AutoCamera')
cam_auto.lens = 50.0
cam_auto.sensor_width = 36.0
cam_auto.clip_end = 1000.0
ob_auto_camera = bpy.data.objects.new('AutoCamera', cam_auto)
scene.collection.objects.link(ob_auto_camera)
ob_auto_camera.location = (2.2808, -2.73696, 2.12143)
ob_auto_camera.rotation_euler = (1.09748, -7.21219e-08, 0.694738)
scene.camera = ob_auto_camera
light_auto_sun = bpy.data.lights.new('AutoSun', 'SUN')
light_auto_sun.energy = 3.0
light_auto_sun.angle = 0.0523599
ob_auto_sun = bpy.data.objects.new('AutoSun', light_auto_sun)
scene.collection.objects.link(ob_auto_sun)
ob_auto_sun.rotation_euler = (0.872665, 0.174533, 0.523599)
bpy.context.view_layer.update()
